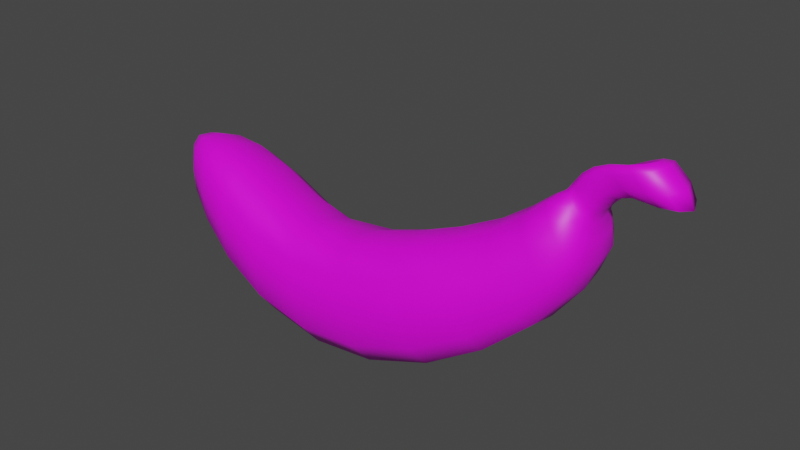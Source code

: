 # Source: Banana_-_Copy.blend  (saved by Blender 3.1.7; exported with 4.5.12 LTS)
import bpy
from mathutils import Matrix  # noqa: F401  (used for matrix-valued properties, if any)

bpy.ops.wm.read_factory_settings(use_empty=True)
scene = bpy.context.scene
scene.name = 'Scene'

# ---- collections
col_collection = bpy.data.collections.new('Collection'); scene.collection.children.link(col_collection)

# ---- images (referenced by path relative to the original .blend; pixels are not part of the script)
import os
ASSET_DIR = os.environ.get("B2B_ASSET_DIR", "")  # directory of the original .blend (textures are referenced by path, not embedded)
HERE = os.path.dirname(os.path.abspath(__file__))  # packed textures are extracted next to this script under _unpacked/

def load_image(name, relpath, width, height, colorspace="sRGB"):
    """Load a texture the original file referenced (path relative to the .blend, or extracted next to this script)."""
    p = next((c for c in (os.path.join(HERE, relpath), os.path.join(ASSET_DIR, relpath)) if relpath and os.path.exists(c)), "")
    if p:
        img = bpy.data.images.load(p, check_existing=True)
        img.name = name
    else:  # same state as the original file: an image datablock whose file is absent (Cycles renders it pink)
        img = bpy.data.images.new(name, width, height)
        img.source = "FILE"
        img.filepath = "//" + (relpath or name)
    img.colorspace_settings.name = colorspace
    return img
img_banana = load_image('banana', 'banana.png', 1024, 1024, 'sRGB')

# ---- materials (node trees are filled in below, after node groups)
mat_material_001 = bpy.data.materials.new('Material.001')

# ---- material node trees
mat_material_001.use_nodes = True; mat_material_001.node_tree.nodes.clear()
_N = mat_material_001.node_tree.nodes; _L = mat_material_001.node_tree.links
n0 = _N.new('ShaderNodeBsdfPrincipled'); n0.name = 'Principled BSDF'; n0.location = (10, 300)
n0.distribution = 'GGX'
n0.subsurface_method = 'RANDOM_WALK_SKIN'
n0.inputs[3].default_value = 1.45
n0.inputs[27].default_value = (0.0, 0.0, 0.0, 1.0)
n0.inputs[28].default_value = 1.0
n1 = _N.new('ShaderNodeOutputMaterial'); n1.name = 'Material Output'; n1.location = (300, 300)
n2 = _N.new('ShaderNodeVertexColor'); n2.name = 'Vertex Color'; n2.location = (-301, 235)
n3 = _N.new('ShaderNodeTexImage'); n3.name = 'Image Texture'; n3.location = (-610, 607)
n3.image = img_banana
_L.new(n0.outputs[0], n1.inputs[0])
_L.new(n3.outputs[0], n0.inputs[0])
n1.is_active_output = True

# ---- world
world_world = bpy.data.worlds.new('World'); scene.world = world_world
world_world.use_nodes = True; world_world.node_tree.nodes.clear()
_N = world_world.node_tree.nodes; _L = world_world.node_tree.links
n0 = _N.new('ShaderNodeOutputWorld'); n0.name = 'World Output'; n0.location = (300, 300)
n1 = _N.new('ShaderNodeBackground'); n1.name = 'Background'; n1.location = (10, 300)
n1.inputs[0].default_value = (0.05088, 0.05088, 0.05088, 1.0)
_L.new(n1.outputs[0], n0.inputs[0])
n0.is_active_output = True
world_world.color = (0.05088, 0.05088, 0.05088)
world_world.use_sun_shadow = False
world_world.sun_shadow_jitter_overblur = 0.0

# ---- meshes
me_cube_004 = bpy.data.meshes.new('Cube.004')
me_cube_004.from_pydata([(-3.911, -0.8048, 1.388), (-3.854, -0.7833, 3.08), (-3.804, 0.5311, 1.364), (-3.791, 0.3941, 2.818), (0.7521, -1.55, -0.7634), (0.2334, -1.525, 1.971), (0.8137, 0.2864, -0.6189), (0.317, 0.1356, 1.777), (3.048, 0.3363, 2.301), (3.958, 0.5386, 0.03853), (4.026, -1.429, -0.06496), (3.068, -1.451, 2.534), (5.204, 0.5338, 3.245), (6.273, 0.7821, 1.619), (6.388, -0.9336, 1.625), (5.271, -1.025, 3.503), (6.776, 0.1195, 4.523), (7.291, 0.3347, 4.093), (7.308, -0.405, 4.115), (6.767, -0.4731, 4.759), (6.398, 0.38, 4.218), (7.31, 0.6085, 3.222), (7.37, -0.6548, 3.252), (6.429, -0.7444, 4.452), (7.622, 0.03595, 5.294), (8.151, 0.2745, 4.934), (8.146, -0.4184, 4.95), (7.617, -0.4488, 5.517), (8.316, 0.02144, 5.556), (9.132, 0.2761, 4.96), (9.121, -0.4253, 4.97), (8.318, -0.4467, 5.696), (-4.475, 0.3601, 1.937), (-4.525, -0.3144, 1.975), (-4.481, -0.3519, 2.838), (-4.453, 0.2255, 2.654), (-1.911, 0.4655, 0.18), (-2.088, 0.3708, 2.457), (-2.047, -1.344, 0.1034), (-2.201, -1.243, 2.686), (-3.91, -1.145, 2.276), (-3.747, 0.9835, 2.077), (0.6226, 0.8438, 0.6537), (0.4467, -2.036, 0.6109), (3.57, 1.261, 1.194), (3.594, -1.967, 1.251), (5.775, 1.386, 2.43), (5.944, -1.494, 2.579), (6.862, 0.9396, 3.744), (6.985, -1.11, 3.879), (7.027, 0.4867, 4.353), (7.055, -0.6449, 4.479), (7.824, 0.402, 5.256), (7.817, -0.6108, 5.368), (8.587, 0.3078, 5.609), (8.58, -0.5701, 5.672), (-4.55, -0.362, 2.431), (-4.49, 0.5022, 2.294), (-2.179, -1.797, 1.425), (-1.943, 1.01, 1.379), (7.07, 0.06788, 4.896), (7.556, 0.3195, 4.571), (7.558, -0.3893, 4.593), (7.053, -0.4614, 5.173), (7.304, -0.5989, 4.937), (7.309, 0.454, 4.795), (-3.869, -0.1578, 1.256), (-3.883, -1.066, 2.776), (-3.827, -0.2227, 3.065), (-3.759, 0.9155, 1.673), (-2.996, 0.5353, 0.814), (-0.9627, 0.233, 2.049), (0.7468, 0.7721, -0.04302), (0.8164, -0.6555, -0.8926), (0.2303, -0.724, 2.067), (0.6146, -1.97, -0.2061), (-0.7454, -1.491, -0.4835), (-3.138, -1.023, 2.983), (3.797, 1.138, 0.5554), (4.054, -0.4864, -0.1978), (2.972, -0.6121, 2.61), (3.858, -1.881, 0.47), (1.656, -1.548, 2.109), (1.694, 0.1887, 1.905), (2.409, 0.3661, -0.4705), (2.404, -1.546, -0.6124), (6.061, 1.293, 1.974), (6.393, -0.09566, 1.491), (5.135, -0.2903, 3.513), (6.232, -1.377, 2.021), (4.298, -1.247, 3.009), (4.235, 0.4666, 2.753), (5.248, 0.6935, 0.7754), (5.366, -1.196, 0.7336), (7.121, 0.9205, 3.454), (7.39, -0.01943, 3.149), (6.327, -0.2009, 4.414), (7.232, -1.008, 3.515), (7.06, -0.7678, 2.494), (5.965, -0.8698, 4.019), (6.976, 0.7439, 2.469), (5.918, 0.4985, 3.773), (7.177, 0.5031, 4.22), (7.334, -0.03316, 4.053), (6.729, -0.1958, 4.671), (7.208, -0.5981, 4.27), (6.647, 0.2322, 4.426), (7.337, 0.4441, 3.75), (7.373, -0.5193, 3.776), (6.658, -0.5933, 4.652), (8.0, 0.4295, 5.107), (8.204, -0.07197, 4.871), (7.596, -0.227, 5.404), (7.994, -0.5866, 5.147), (7.299, 0.04901, 5.113), (7.375, 0.315, 4.342), (7.775, -0.3925, 4.819), (6.884, -0.4466, 4.942), (8.929, 0.3535, 5.27), (9.266, -0.07004, 4.895), (8.367, -0.2218, 5.622), (8.917, -0.5465, 5.292), (8.725, -0.4661, 4.945), (8.026, -0.4698, 5.626), (8.734, 0.3119, 4.932), (8.027, 0.04209, 5.434), (-4.528, 0.023, 1.952), (-4.527, -0.3701, 2.681), (-4.495, -0.0699, 2.754), (-4.492, 0.4806, 2.095), (-4.251, 0.3105, 2.746), (-4.292, -0.5465, 2.99), (-4.352, -0.5324, 1.778), (-4.277, 0.4608, 1.738), (-0.6388, 0.3484, -0.3598), (-3.049, 0.4261, 2.731), (-3.129, -1.092, 0.7967), (-1.075, -1.415, 2.254), (-2.166, -0.453, 2.749), (-1.977, -0.4601, -0.05103), (-2.118, -1.752, 0.6491), (-1.901, 0.9357, 0.7176), (-3.921, -1.104, 1.762), (-3.76, 0.81, 2.471), (0.465, 0.6593, 1.281), (0.3107, -1.929, 1.426), (3.284, 0.9932, 1.795), (3.3, -1.866, 2.024), (5.453, 1.125, 2.863), (5.581, -1.407, 3.141), (6.599, 0.7666, 3.994), (6.681, -1.04, 4.24), (6.885, 0.3555, 4.432), (6.891, -0.6141, 4.676), (7.696, 0.2588, 5.281), (7.69, -0.569, 5.508), (8.41, 0.17, 5.645), (8.411, -0.5241, 5.772), (-4.554, -0.3546, 2.17), (-4.483, 0.3867, 2.487), (-2.204, -1.664, 2.19), (-2.006, 0.8512, 1.978), (-2.965, 1.053, 1.793), (-0.9694, -1.963, 0.9011), (-4.346, -0.7703, 2.423), (-4.233, 0.8014, 2.219), (-4.59, 0.08717, 2.37), (8.229, 0.438, 5.453), (8.713, -0.1386, 5.69), (7.518, -0.59, 5.161), (8.222, -0.6779, 5.55), (7.065, -0.8563, 4.249), (6.988, 0.6652, 4.123), (6.474, 1.21, 3.132), (7.525, 0.4173, 5.031), (4.926, -1.749, 1.89), (4.787, 1.398, 1.765), (6.619, -1.301, 3.276), (2.021, -2.057, 0.7577), (2.125, 1.012, 0.7717), (-3.174, -1.503, 1.93), (-0.7497, 0.8852, 0.9235), (6.903, 0.07737, 4.68), (7.777, 0.2882, 4.8), (7.382, -0.3752, 4.364), (7.287, -0.4527, 5.369), (7.135, -0.585, 4.702), (7.133, 0.4478, 4.566), (7.451, 0.4803, 4.688), (7.157, -0.5755, 5.116), (7.023, -0.2217, 5.054), (7.591, -0.03573, 4.534), (7.453, -0.5628, 4.74), (7.173, 0.3065, 4.833), (-4.277, -0.1466, 2.944), (-0.8524, 0.7241, 1.553), (1.609, -0.7238, 2.203), (-3.162, -1.392, 2.576), (-0.674, -0.5909, -0.6262), (-3.105, -0.3201, 3.008), (4.17, -0.4446, 3.051), (1.895, 0.7847, 1.397), (2.243, -1.982, -0.05921), (2.456, -0.6238, -0.7396), (6.905, -1.183, 2.821), (4.478, 1.119, 2.294), (5.206, -1.65, 1.208), (5.373, -0.2861, 0.5943), (7.393, 0.2762, 5.063), (7.076, -0.01694, 2.373), (5.839, -0.216, 4.005), (6.161, 0.992, 3.472), (7.189, 0.6684, 3.922), (7.397, -0.0329, 3.697), (6.59, -0.1966, 4.59), (6.84, -0.8064, 4.514), (8.484, -0.6584, 5.242), (7.665, -0.5582, 4.968), (7.812, -0.0531, 4.759), (7.258, -0.2251, 5.256), (8.526, -0.1839, 5.752), (8.835, -0.07319, 4.828), (8.023, -0.2322, 5.508), (8.083, 0.276, 5.476), (-4.571, 0.02132, 2.565), (-4.327, -0.05298, 1.681), (-4.246, 0.7518, 1.945), (-4.32, -0.7267, 2.783), (-1.05, -0.6101, 2.342), (-3.071, -0.2995, 0.6445), (-1.046, -1.837, 1.715), (-2.996, 0.8859, 2.305), (-2.959, 0.9783, 1.246), (-0.8533, -1.91, 0.0816), (-4.36, -0.7396, 2.051), (-4.238, 0.6412, 2.492), (-4.587, 0.07875, 2.165), (8.496, 0.4751, 5.208), (9.087, -0.09962, 5.286), (7.382, -0.5639, 5.325), (8.082, -0.6112, 5.671), (7.259, -0.7845, 3.976), (6.794, 0.5239, 4.277), (6.766, 1.156, 2.76), (7.669, 0.4426, 4.922), (4.585, -1.653, 2.567), (5.049, 1.277, 1.213), (6.263, -1.22, 3.733), (1.807, -1.956, 1.568), (2.299, 0.9127, 0.09074), (-3.161, -1.459, 1.27), (-0.668, 0.8181, 0.2203), (7.271, 0.4719, 4.457), (6.989, -0.5618, 4.881), (6.856, -0.2077, 4.833), (7.412, -0.03028, 4.305), (7.281, -0.5472, 4.508), (7.002, 0.308, 4.612)], [], [(1, 68, 194, 131), (68, 3, 130, 194), (194, 130, 35, 128), (131, 194, 128, 34), (59, 161, 195, 181), (161, 37, 71, 195), (195, 71, 7, 144), (181, 195, 144, 42), (7, 74, 196, 83), (74, 5, 82, 196), (196, 82, 11, 80), (83, 196, 80, 8), (58, 160, 197, 180), (160, 39, 77, 197), (197, 77, 1, 67), (180, 197, 67, 40), (36, 134, 198, 139), (134, 6, 73, 198), (198, 73, 4, 76), (139, 198, 76, 38), (37, 135, 199, 138), (135, 3, 68, 199), (199, 68, 1, 77), (138, 199, 77, 39), (8, 80, 200, 91), (80, 11, 90, 200), (200, 90, 15, 88), (91, 200, 88, 12), (42, 144, 201, 179), (144, 7, 83, 201), (201, 83, 8, 146), (179, 201, 146, 44), (43, 75, 202, 178), (75, 4, 85, 202), (202, 85, 10, 81), (178, 202, 81, 45), (4, 73, 203, 85), (73, 6, 84, 203), (203, 84, 9, 79), (85, 203, 79, 10), (47, 89, 204, 177), (89, 14, 98, 204), (204, 98, 22, 97), (177, 204, 97, 49), (44, 146, 205, 176), (146, 8, 91, 205), (205, 91, 12, 148), (176, 205, 148, 46), (45, 81, 206, 175), (81, 10, 93, 206), (206, 93, 14, 89), (175, 206, 89, 47), (10, 79, 207, 93), (79, 9, 92, 207), (207, 92, 13, 87), (93, 207, 87, 14), (65, 193, 208, 174), (193, 60, 114, 208), (208, 114, 24, 154), (174, 208, 154, 52), (14, 87, 209, 98), (87, 13, 100, 209), (209, 100, 21, 95), (98, 209, 95, 22), (12, 88, 210, 101), (88, 15, 99, 210), (210, 99, 23, 96), (101, 210, 96, 20), (46, 148, 211, 173), (148, 12, 101, 211), (211, 101, 20, 150), (173, 211, 150, 48), (50, 102, 212, 172), (102, 17, 107, 212), (212, 107, 21, 94), (172, 212, 94, 48), (17, 103, 213, 107), (103, 18, 108, 213), (213, 108, 22, 95), (107, 213, 95, 21), (19, 104, 214, 109), (104, 16, 106, 214), (214, 106, 20, 96), (109, 214, 96, 23), (51, 153, 215, 171), (153, 19, 109, 215), (215, 109, 23, 151), (171, 215, 151, 49), (53, 113, 216, 170), (113, 26, 122, 216), (216, 122, 30, 121), (170, 216, 121, 55), (64, 192, 217, 169), (192, 62, 116, 217), (217, 116, 26, 113), (169, 217, 113, 53), (62, 191, 218, 116), (191, 61, 183, 218), (218, 183, 25, 111), (116, 218, 111, 26), (60, 190, 219, 114), (190, 63, 185, 219), (219, 185, 27, 112), (114, 219, 112, 24), (54, 156, 220, 168), (156, 28, 120, 220), (220, 120, 31, 157), (168, 220, 157, 55), (26, 111, 221, 122), (111, 25, 124, 221), (221, 124, 29, 119), (122, 221, 119, 30), (24, 112, 222, 125), (112, 27, 123, 222), (222, 123, 31, 120), (125, 222, 120, 28), (52, 154, 223, 167), (154, 24, 125, 223), (223, 125, 28, 156), (167, 223, 156, 54), (56, 127, 224, 166), (127, 34, 128, 224), (224, 128, 35, 159), (166, 224, 159, 57), (2, 66, 225, 133), (66, 0, 132, 225), (225, 132, 33, 126), (133, 225, 126, 32), (41, 69, 226, 165), (69, 2, 133, 226), (226, 133, 32, 129), (165, 226, 129, 57), (40, 67, 227, 164), (67, 1, 131, 227), (227, 131, 34, 127), (164, 227, 127, 56), (7, 71, 228, 74), (71, 37, 138, 228), (228, 138, 39, 137), (74, 228, 137, 5), (2, 70, 229, 66), (70, 36, 139, 229), (229, 139, 38, 136), (66, 229, 136, 0), (43, 145, 230, 163), (145, 5, 137, 230), (230, 137, 39, 160), (163, 230, 160, 58), (41, 143, 231, 162), (143, 3, 135, 231), (231, 135, 37, 161), (162, 231, 161, 59), (2, 69, 232, 70), (69, 41, 162, 232), (232, 162, 59, 141), (70, 232, 141, 36), (4, 75, 233, 76), (75, 43, 163, 233), (233, 163, 58, 140), (76, 233, 140, 38), (0, 142, 234, 132), (142, 40, 164, 234), (234, 164, 56, 158), (132, 234, 158, 33), (3, 143, 235, 130), (143, 41, 165, 235), (235, 165, 57, 159), (130, 235, 159, 35), (33, 158, 236, 126), (158, 56, 166, 236), (236, 166, 57, 129), (126, 236, 129, 32), (25, 110, 237, 124), (110, 52, 167, 237), (237, 167, 54, 118), (124, 237, 118, 29), (29, 118, 238, 119), (118, 54, 168, 238), (238, 168, 55, 121), (119, 238, 121, 30), (63, 189, 239, 185), (189, 64, 169, 239), (239, 169, 53, 155), (185, 239, 155, 27), (27, 155, 240, 123), (155, 53, 170, 240), (240, 170, 55, 157), (123, 240, 157, 31), (18, 105, 241, 108), (105, 51, 171, 241), (241, 171, 49, 97), (108, 241, 97, 22), (16, 152, 242, 106), (152, 50, 172, 242), (242, 172, 48, 150), (106, 242, 150, 20), (13, 86, 243, 100), (86, 46, 173, 243), (243, 173, 48, 94), (100, 243, 94, 21), (61, 188, 244, 183), (188, 65, 174, 244), (244, 174, 52, 110), (183, 244, 110, 25), (11, 147, 245, 90), (147, 45, 175, 245), (245, 175, 47, 149), (90, 245, 149, 15), (9, 78, 246, 92), (78, 44, 176, 246), (246, 176, 46, 86), (92, 246, 86, 13), (15, 149, 247, 99), (149, 47, 177, 247), (247, 177, 49, 151), (99, 247, 151, 23), (5, 145, 248, 82), (145, 43, 178, 248), (248, 178, 45, 147), (82, 248, 147, 11), (6, 72, 249, 84), (72, 42, 179, 249), (249, 179, 44, 78), (84, 249, 78, 9), (38, 140, 250, 136), (140, 58, 180, 250), (250, 180, 40, 142), (136, 250, 142, 0), (36, 141, 251, 134), (141, 59, 181, 251), (251, 181, 42, 72), (134, 251, 72, 6), (17, 102, 252, 115), (102, 50, 187, 252), (252, 187, 65, 188), (115, 252, 188, 61), (19, 153, 253, 117), (153, 51, 186, 253), (253, 186, 64, 189), (117, 253, 189, 63), (16, 104, 254, 182), (104, 19, 117, 254), (254, 117, 63, 190), (182, 254, 190, 60), (18, 103, 255, 184), (103, 17, 115, 255), (255, 115, 61, 191), (184, 255, 191, 62), (51, 105, 256, 186), (105, 18, 184, 256), (256, 184, 62, 192), (186, 256, 192, 64), (50, 152, 257, 187), (152, 16, 182, 257), (257, 182, 60, 193), (187, 257, 193, 65)])
me_cube_004.polygons.foreach_set('use_smooth', [True] * 256)
_uv = me_cube_004.uv_layers.new(name='UVMap')
_uv.uv.foreach_set('vector', [0.7429, 0.05921, 0.7063, 0.06161, 0.7044, 0.02876, 0.7313, 0.02812, 0.7063, 0.06161, 0.662, 0.05895, 0.6712, 0.02654, 0.7044, 0.02876, 0.7044, 0.02876, 0.6712, 0.02654, 0.6771, 0.01066, 0.6983, 0.009834, 0.7313, 0.02812, 0.7044, 0.02876, 0.6983, 0.009834, 0.7179, 0.01224, 0.4421, 0.1479, 0.4773, 0.1531, 0.4316, 0.2171, 0.3961, 0.2135, 0.5972, 0.1513, 0.6356, 0.1575, 0.6242, 0.2113, 0.5859, 0.2063, 0.5859, 0.2063, 0.6242, 0.2113, 0.6156, 0.2702, 0.5765, 0.268, 0.3961, 0.2135, 0.4316, 0.2171, 0.3967, 0.286, 0.3615, 0.2857, 0.6156, 0.2702, 0.6721, 0.2701, 0.6697, 0.338, 0.6103, 0.3399, 0.6721, 0.2701, 0.72, 0.2665, 0.7189, 0.3355, 0.6697, 0.338, 0.6697, 0.338, 0.7189, 0.3355, 0.723, 0.4136, 0.6722, 0.4146, 0.6103, 0.3399, 0.6697, 0.338, 0.6722, 0.4146, 0.6103, 0.4184, 0.1614, 0.845, 0.2024, 0.8383, 0.2446, 0.8987, 0.2074, 0.9057, 0.2024, 0.8383, 0.2288, 0.8339, 0.2682, 0.8943, 0.2446, 0.8987, 0.2446, 0.8987, 0.2682, 0.8943, 0.2928, 0.9451, 0.2742, 0.949, 0.2074, 0.9057, 0.2446, 0.8987, 0.2742, 0.949, 0.244, 0.9555, 0.7777, 0.687, 0.7783, 0.6311, 0.8359, 0.628, 0.8355, 0.6842, 0.8073, 0.6268, 0.8043, 0.5606, 0.8611, 0.5614, 0.8647, 0.628, 0.8647, 0.628, 0.8611, 0.5614, 0.9153, 0.5551, 0.9202, 0.6206, 0.8355, 0.6842, 0.8359, 0.628, 0.8905, 0.6465, 0.8905, 0.7021, 0.6356, 0.1575, 0.6493, 0.1049, 0.7019, 0.1072, 0.6925, 0.1591, 0.6493, 0.1049, 0.662, 0.05895, 0.7063, 0.06161, 0.7019, 0.1072, 0.7019, 0.1072, 0.7063, 0.06161, 0.7429, 0.05921, 0.7467, 0.1035, 0.6925, 0.1591, 0.7019, 0.1072, 0.7467, 0.1035, 0.7416, 0.1546, 0.6103, 0.4184, 0.6722, 0.4146, 0.6774, 0.496, 0.617, 0.5008, 0.6722, 0.4146, 0.723, 0.4136, 0.7273, 0.4972, 0.6774, 0.496, 0.6774, 0.496, 0.7273, 0.4972, 0.7321, 0.5833, 0.685, 0.5801, 0.617, 0.5008, 0.6774, 0.496, 0.685, 0.5801, 0.6294, 0.585, 0.3615, 0.2857, 0.3967, 0.286, 0.383, 0.3634, 0.3466, 0.3684, 0.5765, 0.268, 0.6156, 0.2702, 0.6103, 0.3399, 0.5675, 0.3423, 0.5675, 0.3423, 0.6103, 0.3399, 0.6103, 0.4184, 0.5641, 0.4256, 0.3466, 0.3684, 0.383, 0.3634, 0.387, 0.4471, 0.3502, 0.4575, 0.08562, 0.7089, 0.0436, 0.7106, 0.03254, 0.6261, 0.0753, 0.6286, 0.0436, 0.7106, 0.0116, 0.7114, 0.0, 0.6237, 0.03254, 0.6261, 0.03254, 0.6261, 0.0, 0.6237, 0.007335, 0.5291, 0.03953, 0.534, 0.0753, 0.6286, 0.03254, 0.6261, 0.03953, 0.534, 0.08212, 0.5405, 0.9153, 0.5551, 0.8611, 0.5614, 0.856, 0.4788, 0.9115, 0.4736, 0.8611, 0.5614, 0.8043, 0.5606, 0.7966, 0.4786, 0.856, 0.4788, 0.856, 0.4788, 0.7966, 0.4786, 0.7881, 0.3854, 0.8502, 0.3848, 0.9115, 0.4736, 0.856, 0.4788, 0.8502, 0.3848, 0.9075, 0.3805, 0.1278, 0.3577, 0.09261, 0.3467, 0.132, 0.264, 0.1628, 0.2757, 0.9202, 0.181, 0.8924, 0.1836, 0.8829, 0.09291, 0.9093, 0.09132, 0.9093, 0.09132, 0.8829, 0.09291, 0.8719, 0.02818, 0.8947, 0.0277, 0.1628, 0.2757, 0.132, 0.264, 0.1695, 0.2075, 0.1955, 0.2187, 0.3502, 0.4575, 0.387, 0.4471, 0.4023, 0.5321, 0.3681, 0.5467, 0.5641, 0.4256, 0.6103, 0.4184, 0.617, 0.5008, 0.5713, 0.5117, 0.5713, 0.5117, 0.617, 0.5008, 0.6294, 0.585, 0.5878, 0.5976, 0.3681, 0.5467, 0.4023, 0.5321, 0.4276, 0.6157, 0.3977, 0.6328, 0.08212, 0.5405, 0.03953, 0.534, 0.06044, 0.4393, 0.1001, 0.4487, 0.03953, 0.534, 0.007335, 0.5291, 0.03103, 0.4334, 0.06044, 0.4393, 0.06044, 0.4393, 0.03103, 0.4334, 0.06707, 0.3407, 0.09261, 0.3467, 0.1001, 0.4487, 0.06044, 0.4393, 0.09261, 0.3467, 0.1278, 0.3577, 0.9075, 0.3805, 0.8502, 0.3848, 0.8443, 0.2861, 0.9009, 0.2822, 0.8502, 0.3848, 0.7881, 0.3854, 0.7836, 0.2877, 0.8443, 0.2861, 0.8443, 0.2861, 0.7836, 0.2877, 0.7826, 0.19, 0.8388, 0.1873, 0.9009, 0.2822, 0.8443, 0.2861, 0.8388, 0.1873, 0.8924, 0.1836, 0.6642, 0.8351, 0.6747, 0.8242, 0.6798, 0.8527, 0.6697, 0.863, 0.6747, 0.8242, 0.6915, 0.8164, 0.6957, 0.8453, 0.6798, 0.8527, 0.6798, 0.8527, 0.6957, 0.8453, 0.6983, 0.8797, 0.6834, 0.8861, 0.6697, 0.863, 0.6798, 0.8527, 0.6834, 0.8861, 0.6734, 0.8957, 0.8924, 0.1836, 0.8388, 0.1873, 0.8338, 0.09627, 0.8829, 0.09291, 0.8388, 0.1873, 0.7826, 0.19, 0.784, 0.1, 0.8338, 0.09627, 0.8338, 0.09627, 0.784, 0.1, 0.7883, 0.03491, 0.8299, 0.03096, 0.8829, 0.09291, 0.8338, 0.09627, 0.8299, 0.03096, 0.8719, 0.02818, 0.6294, 0.585, 0.685, 0.5801, 0.6945, 0.6615, 0.6453, 0.6657, 0.685, 0.5801, 0.7321, 0.5833, 0.7373, 0.6661, 0.6945, 0.6615, 0.6945, 0.6615, 0.7373, 0.6661, 0.7381, 0.7292, 0.7019, 0.7241, 0.6453, 0.6657, 0.6945, 0.6615, 0.7019, 0.7241, 0.6612, 0.727, 0.3977, 0.6328, 0.4276, 0.6157, 0.46, 0.6929, 0.4346, 0.7104, 0.5878, 0.5976, 0.6294, 0.585, 0.6453, 0.6657, 0.6098, 0.6781, 0.6098, 0.6781, 0.6453, 0.6657, 0.6612, 0.727, 0.6329, 0.7378, 0.4346, 0.7104, 0.46, 0.6929, 0.4887, 0.7498, 0.4688, 0.7658, 0.5068, 0.8026, 0.4959, 0.8122, 0.4762, 0.8026, 0.4919, 0.791, 0.8942, 0.6766, 0.9103, 0.675, 0.919, 0.6975, 0.8976, 0.6995, 0.8976, 0.6995, 0.919, 0.6975, 0.9283, 0.7333, 0.8999, 0.7364, 0.4919, 0.791, 0.4762, 0.8026, 0.4472, 0.7793, 0.4688, 0.7658, 0.9103, 0.675, 0.9295, 0.6615, 0.9437, 0.68, 0.919, 0.6975, 0.9295, 0.6615, 0.9422, 0.643, 0.9608, 0.6558, 0.9437, 0.68, 0.8271, 0.001729, 0.8594, 0.0, 0.8719, 0.02818, 0.8299, 0.03096, 0.919, 0.6975, 0.9437, 0.68, 0.9606, 0.7105, 0.9283, 0.7333, 0.7254, 0.7778, 0.7057, 0.7732, 0.7045, 0.7566, 0.7316, 0.7614, 0.7057, 0.7732, 0.6825, 0.7738, 0.6739, 0.7582, 0.7045, 0.7566, 0.7045, 0.7566, 0.6739, 0.7582, 0.6612, 0.727, 0.7019, 0.7241, 0.7316, 0.7614, 0.7045, 0.7566, 0.7019, 0.7241, 0.7381, 0.7292, 0.2322, 0.1866, 0.2473, 0.1961, 0.2374, 0.208, 0.2174, 0.1953, 0.733, 0.7842, 0.7254, 0.7778, 0.7316, 0.7614, 0.743, 0.7698, 0.2374, 0.208, 0.2485, 0.2198, 0.2379, 0.2499, 0.2218, 0.2348, 0.2174, 0.1953, 0.2374, 0.208, 0.2218, 0.2348, 0.1955, 0.2187, 0.2801, 0.09122, 0.2621, 0.08122, 0.2611, 0.04034, 0.2863, 0.05446, 0.2621, 0.08122, 0.2464, 0.07277, 0.2373, 0.02849, 0.2611, 0.04034, 0.2611, 0.04034, 0.2373, 0.02849, 0.2334, 0.0, 0.258, 0.007278, 0.2863, 0.05446, 0.2611, 0.04034, 0.258, 0.007278, 0.2891, 0.02431, 0.2589, 0.1484, 0.2435, 0.14, 0.2554, 0.114, 0.2707, 0.1224, 0.2435, 0.14, 0.2321, 0.1339, 0.2436, 0.1077, 0.2554, 0.114, 0.2554, 0.114, 0.2436, 0.1077, 0.2464, 0.07277, 0.2621, 0.08122, 0.2707, 0.1224, 0.2554, 0.114, 0.2621, 0.08122, 0.2801, 0.09122, 0.949, 0.9251, 0.9252, 0.9246, 0.9251, 0.8962, 0.9479, 0.8968, 0.9252, 0.9246, 0.9014, 0.9263, 0.9021, 0.8979, 0.9251, 0.8962, 0.9251, 0.8962, 0.9021, 0.8979, 0.902, 0.8635, 0.9255, 0.8613, 0.9479, 0.8968, 0.9251, 0.8962, 0.9255, 0.8613, 0.9488, 0.8623, 0.6915, 0.8164, 0.7134, 0.8163, 0.7164, 0.8453, 0.6957, 0.8453, 0.7134, 0.8163, 0.7314, 0.8215, 0.7335, 0.8501, 0.7164, 0.8453, 0.7164, 0.8453, 0.7335, 0.8501, 0.7346, 0.8836, 0.7177, 0.8798, 0.6957, 0.8453, 0.7164, 0.8453, 0.7177, 0.8798, 0.6983, 0.8797, 0.6833, 0.9636, 0.6932, 0.9523, 0.7182, 0.9622, 0.7137, 0.9734, 0.6932, 0.9523, 0.7015, 0.9425, 0.7186, 0.947, 0.7182, 0.9622, 0.7182, 0.9622, 0.7186, 0.947, 0.7352, 0.944, 0.7417, 0.9523, 0.7137, 0.9734, 0.7182, 0.9622, 0.7417, 0.9523, 0.7426, 0.9608, 0.9488, 0.8623, 0.9255, 0.8613, 0.9262, 0.8195, 0.9524, 0.8219, 0.9255, 0.8613, 0.902, 0.8635, 0.8996, 0.8232, 0.9262, 0.8195, 0.9262, 0.8195, 0.8996, 0.8232, 0.9025, 0.7966, 0.9265, 0.7899, 0.9524, 0.8219, 0.9262, 0.8195, 0.9265, 0.7899, 0.9501, 0.7954, 0.6983, 0.8797, 0.7177, 0.8798, 0.7182, 0.9177, 0.6989, 0.917, 0.7177, 0.8798, 0.7346, 0.8836, 0.7364, 0.9198, 0.7182, 0.9177, 0.7182, 0.9177, 0.7364, 0.9198, 0.7352, 0.944, 0.7186, 0.947, 0.6989, 0.917, 0.7182, 0.9177, 0.7186, 0.947, 0.7015, 0.9425, 0.6734, 0.8957, 0.6834, 0.8861, 0.6843, 0.9232, 0.6731, 0.9334, 0.6834, 0.8861, 0.6983, 0.8797, 0.6989, 0.917, 0.6843, 0.9232, 0.6843, 0.9232, 0.6989, 0.917, 0.7015, 0.9425, 0.6932, 0.9523, 0.6731, 0.9334, 0.6843, 0.9232, 0.6932, 0.9523, 0.6833, 0.9636, 0.8454, 0.8976, 0.8448, 0.9123, 0.8198, 0.9047, 0.8165, 0.893, 0.8448, 0.9123, 0.8427, 0.9204, 0.8245, 0.9142, 0.8198, 0.9047, 0.6897, 0.0004632, 0.6983, 0.009834, 0.6771, 0.01066, 0.664, 0.004922, 0.8165, 0.893, 0.8198, 0.9047, 0.7956, 0.8952, 0.789, 0.8831, 0.7855, 0.8046, 0.8304, 0.804, 0.8264, 0.8431, 0.7925, 0.8424, 0.8304, 0.804, 0.8721, 0.8171, 0.8574, 0.8524, 0.8264, 0.8431, 0.8264, 0.8431, 0.8574, 0.8524, 0.844, 0.8688, 0.822, 0.8657, 0.7925, 0.8424, 0.8264, 0.8431, 0.822, 0.8657, 0.7997, 0.8614, 0.5245, 0.03646, 0.5003, 0.03069, 0.5296, 0.0, 0.5462, 0.004193, 0.7594, 0.8197, 0.7855, 0.8046, 0.7925, 0.8424, 0.7726, 0.8527, 0.7726, 0.8527, 0.7925, 0.8424, 0.7997, 0.8614, 0.7913, 0.8711, 0.768, 0.8687, 0.7726, 0.8527, 0.7913, 0.8711, 0.789, 0.8831, 0.244, 0.9555, 0.2742, 0.949, 0.2859, 0.9824, 0.2637, 0.9876, 0.2742, 0.949, 0.2928, 0.9451, 0.2987, 0.9789, 0.2859, 0.9824, 0.2859, 0.9824, 0.2987, 0.9789, 0.2941, 0.9951, 0.285, 1.0, 0.8706, 0.8924, 0.8663, 0.9133, 0.8448, 0.9123, 0.8454, 0.8976, 0.6156, 0.2702, 0.6242, 0.2113, 0.6809, 0.2122, 0.6721, 0.2701, 0.6242, 0.2113, 0.6356, 0.1575, 0.6925, 0.1591, 0.6809, 0.2122, 0.6809, 0.2122, 0.6925, 0.1591, 0.7416, 0.1546, 0.7298, 0.2078, 0.6721, 0.2701, 0.6809, 0.2122, 0.7298, 0.2078, 0.72, 0.2665, 0.7855, 0.8046, 0.7802, 0.7492, 0.8336, 0.7473, 0.8304, 0.804, 0.7802, 0.7492, 0.7777, 0.687, 0.8355, 0.6842, 0.8336, 0.7473, 0.8336, 0.7473, 0.8355, 0.6842, 0.8905, 0.7021, 0.8839, 0.7634, 0.8304, 0.804, 0.8336, 0.7473, 0.8839, 0.7634, 0.8721, 0.8171, 0.08562, 0.7089, 0.1256, 0.7063, 0.1578, 0.7746, 0.1169, 0.7799, 0.1256, 0.7063, 0.1509, 0.7046, 0.184, 0.7709, 0.1578, 0.7746, 0.1578, 0.7746, 0.184, 0.7709, 0.2288, 0.8339, 0.2024, 0.8383, 0.1169, 0.7799, 0.1578, 0.7746, 0.2024, 0.8383, 0.1614, 0.845, 0.5245, 0.03646, 0.5497, 0.04153, 0.5197, 0.09223, 0.4881, 0.08668, 0.629, 0.05309, 0.662, 0.05895, 0.6493, 0.1049, 0.6124, 0.09846, 0.6124, 0.09846, 0.6493, 0.1049, 0.6356, 0.1575, 0.5972, 0.1513, 0.4881, 0.08668, 0.5197, 0.09223, 0.4773, 0.1531, 0.4421, 0.1479, 0.7855, 0.8046, 0.7594, 0.8197, 0.7506, 0.7699, 0.7802, 0.7492, 0.5003, 0.03069, 0.5245, 0.03646, 0.4881, 0.08668, 0.4564, 0.07996, 0.4564, 0.07996, 0.4881, 0.08668, 0.4421, 0.1479, 0.4055, 0.1411, 0.7802, 0.7492, 0.7506, 0.7699, 0.7467, 0.7117, 0.7777, 0.687, 0.0116, 0.7114, 0.0436, 0.7106, 0.07452, 0.7847, 0.04269, 0.7879, 0.0436, 0.7106, 0.08562, 0.7089, 0.1169, 0.7799, 0.07452, 0.7847, 0.07452, 0.7847, 0.1169, 0.7799, 0.1614, 0.845, 0.1197, 0.8514, 0.04269, 0.7879, 0.07452, 0.7847, 0.1197, 0.8514, 0.0889, 0.856, 0.8721, 0.8171, 0.8905, 0.841, 0.87, 0.8703, 0.8574, 0.8524, 0.2134, 0.9619, 0.244, 0.9555, 0.2637, 0.9876, 0.2408, 0.9926, 0.87, 0.8703, 0.8706, 0.8924, 0.8454, 0.8976, 0.846, 0.8818, 0.8574, 0.8524, 0.87, 0.8703, 0.846, 0.8818, 0.844, 0.8688, 0.662, 0.05895, 0.629, 0.05309, 0.6453, 0.02168, 0.6712, 0.02654, 0.5497, 0.04153, 0.5245, 0.03646, 0.5462, 0.004193, 0.5641, 0.008132, 0.6453, 0.02168, 0.6301, 0.01556, 0.6531, 0.0, 0.664, 0.004922, 0.6712, 0.02654, 0.6453, 0.02168, 0.664, 0.004922, 0.6771, 0.01066, 0.844, 0.8688, 0.846, 0.8818, 0.8179, 0.8803, 0.822, 0.8657, 0.846, 0.8818, 0.8454, 0.8976, 0.8165, 0.893, 0.8179, 0.8803, 0.8179, 0.8803, 0.8165, 0.893, 0.789, 0.8831, 0.7913, 0.8711, 0.822, 0.8657, 0.8179, 0.8803, 0.7913, 0.8711, 0.7997, 0.8614, 0.5262, 0.9201, 0.5396, 0.9118, 0.5376, 0.9528, 0.5161, 0.9642, 0.5396, 0.9118, 0.5529, 0.9009, 0.5589, 0.938, 0.5376, 0.9528, 0.5376, 0.9528, 0.5589, 0.938, 0.5641, 0.9686, 0.5353, 0.9857, 0.5161, 0.9642, 0.5376, 0.9528, 0.5353, 0.9857, 0.5122, 0.9926, 0.971, 0.01037, 0.9753, 0.03518, 0.943, 0.02815, 0.9474, 0.0, 0.9753, 0.03518, 0.9753, 0.06378, 0.943, 0.06173, 0.943, 0.02815, 0.943, 0.02815, 0.943, 0.06173, 0.9206, 0.05899, 0.9202, 0.02745, 0.9474, 0.0, 0.943, 0.02815, 0.9202, 0.02745, 0.9282, 0.003891, 0.2785, 0.165, 0.2731, 0.1572, 0.284, 0.1307, 0.2885, 0.1378, 0.2731, 0.1572, 0.2589, 0.1484, 0.2707, 0.1224, 0.284, 0.1307, 0.284, 0.1307, 0.2707, 0.1224, 0.2801, 0.09122, 0.2918, 0.09902, 0.7335, 0.8501, 0.7397, 0.8556, 0.7422, 0.8881, 0.7346, 0.8836, 0.7346, 0.8836, 0.7422, 0.8881, 0.7467, 0.9241, 0.7364, 0.9198, 0.2918, 0.09902, 0.2801, 0.09122, 0.2863, 0.05446, 0.2969, 0.06306, 0.2969, 0.06306, 0.2863, 0.05446, 0.2891, 0.02431, 0.2987, 0.03512, 0.7364, 0.9198, 0.7467, 0.9241, 0.7417, 0.9523, 0.7352, 0.944, 0.9422, 0.643, 0.9413, 0.628, 0.9608, 0.6357, 0.9608, 0.6558, 0.2165, 0.1786, 0.2322, 0.1866, 0.2174, 0.1953, 0.1974, 0.1858, 0.1974, 0.1858, 0.2174, 0.1953, 0.1955, 0.2187, 0.1695, 0.2075, 0.8594, 0.0, 0.8767, 0.0005379, 0.8947, 0.0277, 0.8719, 0.02818, 0.6825, 0.7738, 0.6657, 0.7813, 0.6526, 0.767, 0.6739, 0.7582, 0.6657, 0.7813, 0.6557, 0.7914, 0.6408, 0.7783, 0.6526, 0.767, 0.5052, 0.7778, 0.4919, 0.791, 0.4688, 0.7658, 0.4887, 0.7498, 0.6739, 0.7582, 0.6526, 0.767, 0.6329, 0.7378, 0.6612, 0.727, 0.7826, 0.19, 0.7491, 0.1916, 0.7561, 0.1042, 0.784, 0.1, 0.368, 0.6442, 0.3977, 0.6328, 0.4346, 0.7104, 0.4086, 0.7238, 0.4086, 0.7238, 0.4346, 0.7104, 0.4688, 0.7658, 0.4472, 0.7793, 0.9346, 0.7854, 0.9, 0.7899, 0.8999, 0.7364, 0.9283, 0.7333, 0.5129, 0.8587, 0.5215, 0.8526, 0.5332, 0.8789, 0.524, 0.8851, 0.5215, 0.8526, 0.5311, 0.843, 0.5431, 0.8693, 0.5332, 0.8789, 0.5332, 0.8789, 0.5431, 0.8693, 0.5529, 0.9009, 0.5396, 0.9118, 0.524, 0.8851, 0.5332, 0.8789, 0.5396, 0.9118, 0.5262, 0.9201, 0.1483, 0.5536, 0.1227, 0.5475, 0.1387, 0.4606, 0.1631, 0.4713, 0.1227, 0.5475, 0.08212, 0.5405, 0.1001, 0.4487, 0.1387, 0.4606, 0.1387, 0.4606, 0.1001, 0.4487, 0.1278, 0.3577, 0.163, 0.3733, 0.1631, 0.4713, 0.1387, 0.4606, 0.163, 0.3733, 0.1854, 0.3878, 0.7881, 0.3854, 0.751, 0.3813, 0.7467, 0.2864, 0.7836, 0.2877, 0.3141, 0.4623, 0.3502, 0.4575, 0.3681, 0.5467, 0.3347, 0.5551, 0.3347, 0.5551, 0.3681, 0.5467, 0.3977, 0.6328, 0.368, 0.6442, 0.7836, 0.2877, 0.7467, 0.2864, 0.7491, 0.1916, 0.7826, 0.19, 0.1854, 0.3878, 0.163, 0.3733, 0.1941, 0.293, 0.2139, 0.3091, 0.163, 0.3733, 0.1278, 0.3577, 0.1628, 0.2757, 0.1941, 0.293, 0.1941, 0.293, 0.1628, 0.2757, 0.1955, 0.2187, 0.2218, 0.2348, 0.2139, 0.3091, 0.1941, 0.293, 0.2218, 0.2348, 0.2379, 0.2499, 0.1509, 0.7046, 0.1256, 0.7063, 0.1157, 0.6304, 0.1411, 0.6321, 0.1256, 0.7063, 0.08562, 0.7089, 0.0753, 0.6286, 0.1157, 0.6304, 0.1157, 0.6304, 0.0753, 0.6286, 0.08212, 0.5405, 0.1227, 0.5475, 0.1411, 0.6321, 0.1157, 0.6304, 0.1227, 0.5475, 0.1483, 0.5536, 0.8043, 0.5606, 0.7738, 0.5518, 0.7627, 0.472, 0.7966, 0.4786, 0.3247, 0.2829, 0.3615, 0.2857, 0.3466, 0.3684, 0.3099, 0.3693, 0.3099, 0.3693, 0.3466, 0.3684, 0.3502, 0.4575, 0.3141, 0.4623, 0.7966, 0.4786, 0.7627, 0.472, 0.751, 0.3813, 0.7881, 0.3854, 0.0889, 0.856, 0.1197, 0.8514, 0.17, 0.9126, 0.1425, 0.9176, 0.1197, 0.8514, 0.1614, 0.845, 0.2074, 0.9057, 0.17, 0.9126, 0.17, 0.9126, 0.2074, 0.9057, 0.244, 0.9555, 0.2134, 0.9619, 0.1425, 0.9176, 0.17, 0.9126, 0.2134, 0.9619, 0.191, 0.9665, 0.3796, 0.1349, 0.4055, 0.1411, 0.3586, 0.2079, 0.3318, 0.2024, 0.4055, 0.1411, 0.4421, 0.1479, 0.3961, 0.2135, 0.3586, 0.2079, 0.3586, 0.2079, 0.3961, 0.2135, 0.3615, 0.2857, 0.3247, 0.2829, 0.3318, 0.2024, 0.3586, 0.2079, 0.3247, 0.2829, 0.2987, 0.2791, 0.9103, 0.675, 0.8942, 0.6766, 0.8905, 0.6606, 0.9055, 0.659, 0.4959, 0.8122, 0.5068, 0.8026, 0.5191, 0.8196, 0.5096, 0.8289, 0.5096, 0.8289, 0.5191, 0.8196, 0.5311, 0.843, 0.5215, 0.8526, 0.9031, 0.9523, 0.8924, 0.9561, 0.8905, 0.9301, 0.9014, 0.9263, 0.2543, 0.2048, 0.2473, 0.1961, 0.2596, 0.1799, 0.2652, 0.1876, 0.2473, 0.1961, 0.2322, 0.1866, 0.2457, 0.1713, 0.2596, 0.1799, 0.2596, 0.1799, 0.2457, 0.1713, 0.2589, 0.1484, 0.2731, 0.1572, 0.2652, 0.1876, 0.2596, 0.1799, 0.2731, 0.1572, 0.2785, 0.165, 0.6825, 0.7738, 0.7057, 0.7732, 0.709, 0.7919, 0.6877, 0.7921, 0.7057, 0.7732, 0.7254, 0.7778, 0.7267, 0.7968, 0.709, 0.7919, 0.709, 0.7919, 0.7267, 0.7968, 0.7314, 0.8215, 0.7134, 0.8163, 0.6877, 0.7921, 0.709, 0.7919, 0.7134, 0.8163, 0.6915, 0.8164, 0.9524, 0.9701, 0.9276, 0.97, 0.9261, 0.9507, 0.9492, 0.9511, 0.9276, 0.97, 0.903, 0.9718, 0.9031, 0.9523, 0.9261, 0.9507, 0.9261, 0.9507, 0.9031, 0.9523, 0.9014, 0.9263, 0.9252, 0.9246, 0.9492, 0.9511, 0.9261, 0.9507, 0.9252, 0.9246, 0.949, 0.9251, 0.2322, 0.1866, 0.2165, 0.1786, 0.2308, 0.1632, 0.2457, 0.1713, 0.2165, 0.1786, 0.2051, 0.1732, 0.2199, 0.1575, 0.2308, 0.1632, 0.2308, 0.1632, 0.2199, 0.1575, 0.2321, 0.1339, 0.2435, 0.14, 0.2457, 0.1713, 0.2308, 0.1632, 0.2435, 0.14, 0.2589, 0.1484, 0.6557, 0.7914, 0.6657, 0.7813, 0.6714, 0.7996, 0.6614, 0.81, 0.6657, 0.7813, 0.6825, 0.7738, 0.6877, 0.7921, 0.6714, 0.7996, 0.6714, 0.7996, 0.6877, 0.7921, 0.6915, 0.8164, 0.6747, 0.8242, 0.6614, 0.81, 0.6714, 0.7996, 0.6747, 0.8242, 0.6642, 0.8351])
_ca = me_cube_004.color_attributes.new('Col', 'BYTE_COLOR', 'CORNER')
_ca.data.foreach_set('color', [1.0, 0.5776, 0.0003035, 1.0, 0.9911, 0.5776, 0.0006071, 1.0, 0.0356, 0.02624, 0.01161, 1.0, 0.0331, 0.02624, 0.01229, 1.0, 0.9911, 0.5776, 0.0006071, 1.0, 0.9301, 0.5271, 0.0, 1.0, 0.5841, 0.3467, 0.005605, 1.0, 0.0356, 0.02624, 0.01161, 1.0, 0.0356, 0.02624, 0.01161, 1.0, 0.5841, 0.3467, 0.005605, 1.0, 0.02732, 0.02029, 0.01229, 1.0, 0.01521, 0.01298, 0.01229, 1.0, 0.0331, 0.02624, 0.01229, 1.0, 0.0356, 0.02624, 0.01161, 1.0, 0.01521, 0.01298, 0.01229, 1.0, 0.016, 0.0137, 0.01229, 1.0, 1.0, 0.6038, 0.009134, 1.0, 1.0, 0.6038, 0.009134, 1.0, 1.0, 0.6038, 0.009134, 1.0, 0.9216, 0.552, 0.007499, 1.0, 1.0, 0.6038, 0.009134, 1.0, 0.7011, 0.402, 0.003035, 1.0, 0.9301, 0.5583, 0.008568, 1.0, 1.0, 0.6038, 0.009134, 1.0, 1.0, 0.6038, 0.009134, 1.0, 0.9301, 0.5583, 0.008568, 1.0, 0.7835, 0.4735, 0.007499, 1.0, 0.5776, 0.3419, 0.004391, 1.0, 0.9216, 0.552, 0.007499, 1.0, 1.0, 0.6038, 0.009134, 1.0, 0.5776, 0.3419, 0.004391, 1.0, 0.5149, 0.3005, 0.001518, 1.0, 0.7835, 0.4735, 0.007499, 1.0, 0.9911, 0.5972, 0.009134, 1.0, 0.8879, 0.5333, 0.007499, 1.0, 1.0, 0.6038, 0.009134, 1.0, 0.9911, 0.5972, 0.009134, 1.0, 0.9647, 0.5841, 0.008568, 1.0, 1.0, 0.6038, 0.009134, 1.0, 0.8879, 0.5333, 0.007499, 1.0, 0.8879, 0.5333, 0.007499, 1.0, 1.0, 0.6038, 0.009134, 1.0, 1.0, 0.6038, 0.009134, 1.0, 0.9047, 0.552, 0.008023, 1.0, 1.0, 0.6038, 0.009134, 1.0, 0.8879, 0.5333, 0.007499, 1.0, 0.9047, 0.552, 0.008023, 1.0, 0.4678, 0.2747, 0.002428, 1.0, 1.0, 0.6038, 0.009134, 1.0, 1.0, 0.5972, 0.008568, 1.0, 1.0, 0.5972, 0.008023, 1.0, 0.9047, 0.5395, 0.006995, 1.0, 1.0, 0.5972, 0.008568, 1.0, 1.0, 0.6038, 0.008568, 1.0, 1.0, 0.5972, 0.007499, 1.0, 1.0, 0.5972, 0.008023, 1.0, 1.0, 0.5972, 0.008023, 1.0, 1.0, 0.5972, 0.007499, 1.0, 1.0, 0.5776, 0.0003035, 1.0, 1.0, 0.5647, 0.0009106, 1.0, 0.9047, 0.5395, 0.006995, 1.0, 1.0, 0.5972, 0.008023, 1.0, 1.0, 0.5647, 0.0009106, 1.0, 0.8796, 0.4969, 0.0009106, 1.0, 1.0, 0.5647, 0.0, 1.0, 1.0, 0.5711, 0.0003035, 1.0, 1.0, 0.5647, 0.0, 1.0, 0.8632, 0.4851, 0.0, 1.0, 1.0, 0.5711, 0.0003035, 1.0, 1.0, 0.5906, 0.0003035, 1.0, 1.0, 0.5647, 0.0, 1.0, 1.0, 0.5647, 0.0, 1.0, 1.0, 0.5647, 0.0, 1.0, 1.0, 0.5647, 0.0, 1.0, 1.0, 0.5647, 0.0, 1.0, 1.0, 0.5647, 0.0, 1.0, 0.8632, 0.4851, 0.0, 1.0, 1.0, 0.5647, 0.0, 1.0, 1.0, 0.5647, 0.0, 1.0, 1.0, 0.5906, 0.007499, 1.0, 0.7011, 0.402, 0.003035, 1.0, 0.8148, 0.4621, 0.0, 1.0, 0.9473, 0.5457, 0.003677, 1.0, 0.807, 0.4735, 0.005182, 1.0, 0.8148, 0.4621, 0.0, 1.0, 0.9301, 0.5271, 0.0, 1.0, 0.9911, 0.5776, 0.0006071, 1.0, 0.9473, 0.5457, 0.003677, 1.0, 0.9473, 0.5457, 0.003677, 1.0, 0.9911, 0.5776, 0.0006071, 1.0, 1.0, 0.5776, 0.0003035, 1.0, 1.0, 0.5972, 0.007499, 1.0, 0.807, 0.4735, 0.005182, 1.0, 0.9473, 0.5457, 0.003677, 1.0, 1.0, 0.5972, 0.007499, 1.0, 1.0, 0.6038, 0.008568, 1.0, 0.4678, 0.2747, 0.002428, 1.0, 0.9047, 0.552, 0.008023, 1.0, 0.9647, 0.5841, 0.008568, 1.0, 0.9047, 0.5457, 0.008023, 1.0, 0.9047, 0.552, 0.008023, 1.0, 1.0, 0.6038, 0.009134, 1.0, 1.0, 0.6038, 0.009134, 1.0, 0.9647, 0.5841, 0.008568, 1.0, 0.9647, 0.5841, 0.008568, 1.0, 1.0, 0.6038, 0.009134, 1.0, 1.0, 0.6038, 0.009134, 1.0, 0.6376, 0.3763, 0.004391, 1.0, 0.9047, 0.5457, 0.008023, 1.0, 0.9647, 0.5841, 0.008568, 1.0, 0.6376, 0.3763, 0.004391, 1.0, 1.0, 0.6038, 0.009134, 1.0, 0.5149, 0.3005, 0.001518, 1.0, 0.5776, 0.3419, 0.004391, 1.0, 0.9647, 0.5841, 0.008568, 1.0, 0.7605, 0.4397, 0.002732, 1.0, 0.5776, 0.3419, 0.004391, 1.0, 0.7835, 0.4735, 0.007499, 1.0, 1.0, 0.6038, 0.009134, 1.0, 0.9647, 0.5841, 0.008568, 1.0, 0.9647, 0.5841, 0.008568, 1.0, 1.0, 0.6038, 0.009134, 1.0, 0.4678, 0.2747, 0.002428, 1.0, 0.7084, 0.402, 0.0, 1.0, 0.7605, 0.4397, 0.002732, 1.0, 0.9647, 0.5841, 0.008568, 1.0, 0.7084, 0.402, 0.0, 1.0, 1.0, 0.5647, 0.0, 1.0, 0.3564, 0.2051, 0.001518, 1.0, 0.8388, 0.4735, 0.0, 1.0, 0.855, 0.4851, 0.0, 1.0, 0.7682, 0.4621, 0.006512, 1.0, 0.8388, 0.4735, 0.0, 1.0, 1.0, 0.5647, 0.0, 1.0, 1.0, 0.5647, 0.0, 1.0, 0.855, 0.4851, 0.0, 1.0, 0.855, 0.4851, 0.0, 1.0, 1.0, 0.5647, 0.0, 1.0, 1.0, 0.5647, 0.0, 1.0, 0.9301, 0.5271, 0.002125, 1.0, 0.7682, 0.4621, 0.006512, 1.0, 0.855, 0.4851, 0.0, 1.0, 0.9301, 0.5271, 0.002125, 1.0, 0.9911, 0.5972, 0.009134, 1.0, 1.0, 0.5647, 0.0, 1.0, 1.0, 0.5647, 0.0, 1.0, 1.0, 0.5647, 0.0, 1.0, 1.0, 0.5647, 0.0, 1.0, 1.0, 0.5647, 0.0, 1.0, 1.0, 0.5906, 0.0003035, 1.0, 1.0, 0.5972, 0.0, 1.0, 1.0, 0.5647, 0.0, 1.0, 1.0, 0.5647, 0.0, 1.0, 1.0, 0.5972, 0.0, 1.0, 0.9911, 0.5711, 0.0009106, 1.0, 1.0, 0.5647, 0.0, 1.0, 1.0, 0.5647, 0.0, 1.0, 1.0, 0.5647, 0.0, 1.0, 1.0, 0.5647, 0.0, 1.0, 1.0, 0.5647, 0.0, 1.0, 1.0, 0.6038, 0.009134, 1.0, 1.0, 0.5906, 0.007499, 1.0, 1.0, 0.5841, 0.005605, 1.0, 1.0, 0.6038, 0.009134, 1.0, 1.0, 0.5906, 0.007499, 1.0, 1.0, 0.5647, 0.001214, 1.0, 1.0, 0.5647, 0.001214, 1.0, 1.0, 0.5841, 0.005605, 1.0, 1.0, 0.5841, 0.005605, 1.0, 1.0, 0.5647, 0.001214, 1.0, 1.0, 0.5647, 0.0003035, 1.0, 1.0, 0.5711, 0.002125, 1.0, 1.0, 0.6038, 0.009134, 1.0, 1.0, 0.5841, 0.005605, 1.0, 1.0, 0.5711, 0.002125, 1.0, 1.0, 0.5776, 0.004391, 1.0, 1.0, 0.5647, 0.0, 1.0, 0.7084, 0.402, 0.0, 1.0, 0.9216, 0.5457, 0.006995, 1.0, 1.0, 0.5711, 0.002732, 1.0, 0.7084, 0.402, 0.0, 1.0, 0.4678, 0.2747, 0.002428, 1.0, 0.9047, 0.5457, 0.008023, 1.0, 0.9216, 0.5457, 0.006995, 1.0, 0.9216, 0.5457, 0.006995, 1.0, 0.9047, 0.5457, 0.008023, 1.0, 1.0, 0.6038, 0.009134, 1.0, 1.0, 0.6038, 0.009134, 1.0, 1.0, 0.5711, 0.002732, 1.0, 0.9216, 0.5457, 0.006995, 1.0, 1.0, 0.6038, 0.009134, 1.0, 1.0, 0.5906, 0.006512, 1.0, 0.9911, 0.5972, 0.009134, 1.0, 0.9301, 0.5271, 0.002125, 1.0, 0.9911, 0.5841, 0.006995, 1.0, 1.0, 0.6038, 0.009134, 1.0, 0.9301, 0.5271, 0.002125, 1.0, 1.0, 0.5647, 0.0, 1.0, 1.0, 0.5647, 0.0003035, 1.0, 0.9911, 0.5841, 0.006995, 1.0, 0.9911, 0.5841, 0.006995, 1.0, 1.0, 0.5647, 0.0003035, 1.0, 1.0, 0.5647, 0.001214, 1.0, 1.0, 0.5906, 0.007499, 1.0, 1.0, 0.6038, 0.009134, 1.0, 0.9911, 0.5841, 0.006995, 1.0, 1.0, 0.5906, 0.007499, 1.0, 1.0, 0.6038, 0.009134, 1.0, 1.0, 0.5647, 0.0, 1.0, 1.0, 0.5647, 0.0, 1.0, 0.8632, 0.5457, 0.08438, 1.0, 1.0, 0.5647, 0.0003035, 1.0, 1.0, 0.5647, 0.0, 1.0, 0.9911, 0.5711, 0.0009106, 1.0, 1.0, 0.6038, 0.001518, 1.0, 0.8632, 0.5457, 0.08438, 1.0, 0.8632, 0.5457, 0.08438, 1.0, 1.0, 0.6038, 0.001518, 1.0, 0.9911, 0.5583, 0.005605, 1.0, 0.7682, 0.4342, 0.0003035, 1.0, 1.0, 0.5647, 0.0003035, 1.0, 0.8632, 0.5457, 0.08438, 1.0, 0.7682, 0.4342, 0.0003035, 1.0, 1.0, 0.5647, 0.001214, 1.0, 1.0, 0.5647, 0.0, 1.0, 0.4397, 0.2542, 0.0, 1.0, 0.4508, 0.2582, 0.0, 1.0, 1.0, 0.5647, 0.0, 1.0, 0.4397, 0.2542, 0.0, 1.0, 0.2122, 0.1221, 0.0, 1.0, 0.1912, 0.1119, 0.0, 1.0, 0.4508, 0.2582, 0.0, 1.0, 0.4508, 0.2582, 0.0, 1.0, 0.1912, 0.1119, 0.0, 1.0, 0.08438, 0.04971, 0.0, 1.0, 0.4452, 0.2542, 0.0, 1.0, 1.0, 0.5647, 0.0, 1.0, 0.4508, 0.2582, 0.0, 1.0, 0.4452, 0.2542, 0.0, 1.0, 1.0, 0.5647, 0.0, 1.0, 1.0, 0.5647, 0.001214, 1.0, 0.7682, 0.4342, 0.0003035, 1.0, 0.9131, 0.5149, 0.0, 1.0, 1.0, 0.5647, 0.001214, 1.0, 0.7682, 0.4342, 0.0003035, 1.0, 0.9911, 0.5583, 0.005605, 1.0, 1.0, 0.5647, 0.0, 1.0, 0.9131, 0.5149, 0.0, 1.0, 0.9131, 0.5149, 0.0, 1.0, 1.0, 0.5647, 0.0, 1.0, 1.0, 0.5647, 0.0, 1.0, 1.0, 0.5647, 0.0, 1.0, 1.0, 0.5647, 0.001214, 1.0, 0.9131, 0.5149, 0.0, 1.0, 1.0, 0.5647, 0.0, 1.0, 1.0, 0.5647, 0.0003035, 1.0, 1.0, 0.6038, 0.009134, 1.0, 0.6376, 0.3763, 0.004391, 1.0, 0.6724, 0.3864, 0.003035, 1.0, 0.624, 0.3613, 0.003677, 1.0, 0.6376, 0.3763, 0.004391, 1.0, 1.0, 0.6038, 0.009134, 1.0, 1.0, 0.6038, 0.009134, 1.0, 0.6724, 0.3864, 0.003035, 1.0, 0.6724, 0.3864, 0.003035, 1.0, 1.0, 0.6038, 0.009134, 1.0, 1.0, 0.5776, 0.004391, 1.0, 0.7758, 0.4397, 0.001518, 1.0, 0.624, 0.3613, 0.003677, 1.0, 0.6724, 0.3864, 0.003035, 1.0, 0.7758, 0.4397, 0.001518, 1.0, 0.6376, 0.3663, 0.0, 1.0, 1.0, 0.5906, 0.006512, 1.0, 1.0, 0.6038, 0.009134, 1.0, 0.7913, 0.4564, 0.003035, 1.0, 1.0, 0.5647, 0.0009106, 1.0, 1.0, 0.6038, 0.009134, 1.0, 1.0, 0.6038, 0.009134, 1.0, 0.624, 0.3613, 0.003677, 1.0, 0.7913, 0.4564, 0.003035, 1.0, 0.7913, 0.4564, 0.003035, 1.0, 0.624, 0.3613, 0.003677, 1.0, 0.6376, 0.3663, 0.0, 1.0, 0.8388, 0.4735, 0.0, 1.0, 1.0, 0.5647, 0.0009106, 1.0, 0.7913, 0.4564, 0.003035, 1.0, 0.8388, 0.4735, 0.0, 1.0, 1.0, 0.5647, 0.0, 1.0, 0.3515, 0.2016, 0.0, 1.0, 0.4621, 0.2623, 0.0, 1.0, 1.0, 0.5647, 0.0, 1.0, 0.7991, 0.4508, 0.0, 1.0, 0.4621, 0.2623, 0.0, 1.0, 0.2542, 0.147, 0.0, 1.0, 0.9387, 0.5271, 0.0, 1.0, 1.0, 0.5647, 0.0, 1.0, 1.0, 0.5647, 0.0, 1.0, 0.9387, 0.5271, 0.0, 1.0, 1.0, 0.5647, 0.0, 1.0, 1.0, 0.5647, 0.0, 1.0, 0.7991, 0.4508, 0.0, 1.0, 1.0, 0.5647, 0.0, 1.0, 1.0, 0.5647, 0.0, 1.0, 1.0, 0.5647, 0.0, 1.0, 0.2542, 0.147, 0.0, 1.0, 0.0999, 0.05951, 0.0, 1.0, 0.6654, 0.3763, 0.0, 1.0, 0.9387, 0.5271, 0.0, 1.0, 0.0999, 0.05951, 0.0, 1.0, 0.1413, 0.08438, 0.0, 1.0, 0.8228, 0.4678, 0.0, 1.0, 0.6654, 0.3763, 0.0, 1.0, 0.6654, 0.3763, 0.0, 1.0, 0.8228, 0.4678, 0.0, 1.0, 1.0, 0.5647, 0.0003035, 1.0, 1.0, 0.5647, 0.0, 1.0, 0.9387, 0.5271, 0.0, 1.0, 0.6654, 0.3763, 0.0, 1.0, 1.0, 0.5647, 0.0, 1.0, 1.0, 0.5647, 0.0, 1.0, 0.6445, 0.3663, 0.0, 1.0, 0.1912, 0.1119, 0.0, 1.0, 0.5271, 0.3005, 0.0, 1.0, 1.0, 0.5647, 0.0009106, 1.0, 0.1912, 0.1119, 0.0, 1.0, 0.06125, 0.03689, 0.0, 1.0, 0.3372, 0.1946, 0.0, 1.0, 0.5271, 0.3005, 0.0, 1.0, 0.5271, 0.3005, 0.0, 1.0, 0.3372, 0.1946, 0.0, 1.0, 0.6376, 0.3663, 0.0, 1.0, 0.7758, 0.4397, 0.001518, 1.0, 1.0, 0.5647, 0.0009106, 1.0, 0.5271, 0.3005, 0.0, 1.0, 0.7758, 0.4397, 0.001518, 1.0, 1.0, 0.5776, 0.004391, 1.0, 0.09084, 0.05448, 0.0, 1.0, 0.3467, 0.2016, 0.0, 1.0, 1.0, 0.5647, 0.001214, 1.0, 0.7379, 0.4233, 0.0009106, 1.0, 0.3467, 0.2016, 0.0, 1.0, 0.6445, 0.3663, 0.0, 1.0, 1.0, 0.5647, 0.0009106, 1.0, 1.0, 0.5647, 0.001214, 1.0, 1.0, 0.5647, 0.001214, 1.0, 1.0, 0.5647, 0.0009106, 1.0, 1.0, 0.5776, 0.004391, 1.0, 1.0, 0.5841, 0.005605, 1.0, 0.7379, 0.4233, 0.0009106, 1.0, 1.0, 0.5647, 0.001214, 1.0, 1.0, 0.5841, 0.005605, 1.0, 1.0, 0.5776, 0.004391, 1.0, 0.5583, 0.3185, 0.0, 1.0, 0.4969, 0.2831, 0.0, 1.0, 1.0, 0.5647, 0.0, 1.0, 1.0, 0.5647, 0.0, 1.0, 0.4969, 0.2831, 0.0, 1.0, 0.521, 0.2961, 0.0, 1.0, 1.0, 0.5647, 0.0, 1.0, 1.0, 0.5647, 0.0, 1.0, 1.0, 0.5647, 0.0, 1.0, 1.0, 0.5647, 0.0, 1.0, 1.0, 0.5647, 0.0, 1.0, 1.0, 0.5647, 0.0, 1.0, 1.0, 0.5647, 0.0, 1.0, 1.0, 0.5647, 0.0, 1.0, 1.0, 0.5647, 0.0, 1.0, 1.0, 0.5647, 0.0, 1.0, 0.4735, 0.2705, 0.0, 1.0, 0.7011, 0.3968, 0.0, 1.0, 0.4851, 0.2789, 0.0, 1.0, 0.4125, 0.2346, 0.0, 1.0, 0.7011, 0.3968, 0.0, 1.0, 0.7231, 0.4125, 0.0, 1.0, 0.4793, 0.2747, 0.0, 1.0, 0.4851, 0.2789, 0.0, 1.0, 0.4851, 0.2789, 0.0, 1.0, 0.4793, 0.2747, 0.0, 1.0, 0.521, 0.2961, 0.0, 1.0, 0.4969, 0.2831, 0.0, 1.0, 0.4125, 0.2346, 0.0, 1.0, 0.4851, 0.2789, 0.0, 1.0, 0.4969, 0.2831, 0.0, 1.0, 0.5583, 0.3185, 0.0, 1.0, 0.7231, 0.4125, 0.0, 1.0, 0.5149, 0.2961, 0.0, 1.0, 0.3005, 0.1746, 0.0, 1.0, 0.4793, 0.2747, 0.0, 1.0, 0.5149, 0.2961, 0.0, 1.0, 0.8796, 0.4969, 0.0, 1.0, 0.5711, 0.3278, 0.0, 1.0, 0.3005, 0.1746, 0.0, 1.0, 0.3005, 0.1746, 0.0, 1.0, 0.5711, 0.3278, 0.0, 1.0, 0.5647, 0.3185, 0.0, 1.0, 0.4125, 0.2346, 0.0, 1.0, 0.4793, 0.2747, 0.0, 1.0, 0.3005, 0.1746, 0.0, 1.0, 0.4125, 0.2346, 0.0, 1.0, 0.521, 0.2961, 0.0, 1.0, 0.2122, 0.1221, 0.0, 1.0, 0.6105, 0.3467, 0.0, 1.0, 0.5711, 0.3231, 0.0, 1.0, 0.1912, 0.1119, 0.0, 1.0, 0.6105, 0.3467, 0.0, 1.0, 1.0, 0.5647, 0.0, 1.0, 1.0, 0.5647, 0.0, 1.0, 0.5711, 0.3231, 0.0, 1.0, 0.5711, 0.3231, 0.0, 1.0, 1.0, 0.5647, 0.0, 1.0, 1.0, 0.5647, 0.0, 1.0, 0.2346, 0.1356, 0.0, 1.0, 0.1912, 0.1119, 0.0, 1.0, 0.5711, 0.3231, 0.0, 1.0, 0.2346, 0.1356, 0.0, 1.0, 0.08438, 0.04971, 0.0, 1.0, 1.0, 0.5647, 0.0, 1.0, 1.0, 0.5647, 0.0, 1.0, 1.0, 0.5647, 0.0, 1.0, 1.0, 0.5647, 0.0, 1.0, 1.0, 0.5647, 0.0, 1.0, 0.0, 0.0, 0.0, 1.0, 0.01444, 0.009721, 0.0, 1.0, 1.0, 0.5647, 0.0, 1.0, 1.0, 0.5647, 0.0, 1.0, 0.01444, 0.009721, 0.0, 1.0, 0.2086, 0.1221, 0.0, 1.0, 1.0, 0.5647, 0.0, 1.0, 1.0, 0.5647, 0.0, 1.0, 1.0, 0.5647, 0.0, 1.0, 1.0, 0.5647, 0.0, 1.0, 1.0, 0.5647, 0.0, 1.0, 0.521, 0.2961, 0.0, 1.0, 0.4125, 0.2346, 0.0, 1.0, 1.0, 0.5647, 0.0, 1.0, 1.0, 0.5647, 0.0, 1.0, 0.4125, 0.2346, 0.0, 1.0, 0.5647, 0.3185, 0.0, 1.0, 1.0, 0.5647, 0.0, 1.0, 1.0, 0.5647, 0.0, 1.0, 1.0, 0.5647, 0.0, 1.0, 1.0, 0.5647, 0.0, 1.0, 1.0, 0.5647, 0.0, 1.0, 1.0, 0.5647, 0.0006071, 1.0, 1.0, 0.5647, 0.0, 1.0, 1.0, 0.5647, 0.0, 1.0, 1.0, 0.5647, 0.0006071, 1.0, 1.0, 0.5647, 0.0, 1.0, 0.08438, 0.04971, 0.0, 1.0, 0.2346, 0.1356, 0.0, 1.0, 0.004777, 0.003347, 0.0, 1.0, 0.01229, 0.008568, 0.0, 1.0, 0.2346, 0.1356, 0.0, 1.0, 1.0, 0.5647, 0.0, 1.0, 0.4735, 0.2705, 0.0, 1.0, 0.004777, 0.003347, 0.0, 1.0, 0.004777, 0.003347, 0.0, 1.0, 0.4735, 0.2705, 0.0, 1.0, 0.2086, 0.1221, 0.0, 1.0, 0.01444, 0.009721, 0.0, 1.0, 0.01229, 0.008568, 0.0, 1.0, 0.004777, 0.003347, 0.0, 1.0, 0.01444, 0.009721, 0.0, 1.0, 0.0, 0.0, 0.0, 1.0, 1.0, 0.5647, 0.0, 1.0, 0.4452, 0.2542, 0.0, 1.0, 0.6105, 0.3467, 0.0, 1.0, 1.0, 0.5647, 0.0, 1.0, 0.4452, 0.2542, 0.0, 1.0, 0.08438, 0.04971, 0.0, 1.0, 0.01229, 0.008568, 0.0, 1.0, 0.6105, 0.3467, 0.0, 1.0, 0.6105, 0.3467, 0.0, 1.0, 0.01229, 0.008568, 0.0, 1.0, 0.0, 0.0, 0.0, 1.0, 1.0, 0.5647, 0.0, 1.0, 1.0, 0.5647, 0.0, 1.0, 0.6105, 0.3467, 0.0, 1.0, 1.0, 0.5647, 0.0, 1.0, 1.0, 0.5647, 0.0, 1.0, 0.4397, 0.2705, 0.01096, 1.0, 0.03689, 0.02732, 0.01229, 1.0, 0.016, 0.0137, 0.01229, 1.0, 0.02217, 0.01681, 0.01229, 1.0, 0.03689, 0.02732, 0.01229, 1.0, 0.016, 0.0137, 0.01229, 1.0, 0.01521, 0.01298, 0.01229, 1.0, 0.016, 0.0137, 0.01229, 1.0, 0.016, 0.0137, 0.01229, 1.0, 0.01521, 0.01298, 0.01229, 1.0, 0.02732, 0.02029, 0.01229, 1.0, 0.1779, 0.107, 0.01033, 1.0, 0.02217, 0.01681, 0.01229, 1.0, 0.016, 0.0137, 0.01229, 1.0, 0.1779, 0.107, 0.01033, 1.0, 0.7682, 0.4397, 0.004025, 1.0, 0.8714, 0.491, 0.0, 1.0, 0.6514, 0.3712, 0.002732, 1.0, 0.7157, 0.4125, 0.0009106, 1.0, 0.9131, 0.5149, 0.0, 1.0, 0.6514, 0.3712, 0.002732, 1.0, 0.9647, 0.5457, 0.0006071, 1.0, 0.9734, 0.5583, 0.01096, 1.0, 0.7157, 0.4125, 0.0009106, 1.0, 0.7157, 0.4125, 0.0009106, 1.0, 0.9734, 0.5583, 0.01096, 1.0, 0.9047, 0.521, 0.007499, 1.0, 0.7157, 0.4072, 0.002125, 1.0, 0.9131, 0.5149, 0.0, 1.0, 0.7157, 0.4125, 0.0009106, 1.0, 0.7157, 0.4072, 0.002125, 1.0, 0.8796, 0.4969, 0.0009106, 1.0, 1.0, 0.5647, 0.0, 1.0, 1.0, 0.5647, 0.001214, 1.0, 1.0, 0.5647, 0.0, 1.0, 1.0, 0.5647, 0.0, 1.0, 1.0, 0.5647, 0.001214, 1.0, 0.8714, 0.491, 0.0, 1.0, 0.9131, 0.5149, 0.0, 1.0, 1.0, 0.5647, 0.0, 1.0, 1.0, 0.5647, 0.0, 1.0, 0.9131, 0.5149, 0.0, 1.0, 0.8796, 0.4969, 0.0009106, 1.0, 0.9387, 0.5333, 0.002125, 1.0, 1.0, 0.5647, 0.0, 1.0, 1.0, 0.5647, 0.0, 1.0, 0.9387, 0.5333, 0.002125, 1.0, 0.7682, 0.4397, 0.004025, 1.0, 0.8796, 0.4969, 0.0009106, 1.0, 1.0, 0.5647, 0.0009106, 1.0, 0.2542, 0.1651, 0.009721, 1.0, 0.9734, 0.5711, 0.004025, 1.0, 1.0, 0.5647, 0.0009106, 1.0, 1.0, 0.5776, 0.0003035, 1.0, 0.0331, 0.02624, 0.01229, 1.0, 0.2542, 0.1651, 0.009721, 1.0, 0.2542, 0.1651, 0.009721, 1.0, 0.0331, 0.02624, 0.01229, 1.0, 0.016, 0.0137, 0.01229, 1.0, 0.03689, 0.02732, 0.01229, 1.0, 0.9734, 0.5711, 0.004025, 1.0, 0.2542, 0.1651, 0.009721, 1.0, 0.03689, 0.02732, 0.01229, 1.0, 0.4397, 0.2705, 0.01096, 1.0, 0.7835, 0.4735, 0.007499, 1.0, 0.9301, 0.5583, 0.008568, 1.0, 0.8963, 0.5395, 0.008023, 1.0, 0.9911, 0.5972, 0.009134, 1.0, 0.9301, 0.5583, 0.008568, 1.0, 0.7011, 0.402, 0.003035, 1.0, 0.807, 0.4735, 0.005182, 1.0, 0.8963, 0.5395, 0.008023, 1.0, 0.8963, 0.5395, 0.008023, 1.0, 0.807, 0.4735, 0.005182, 1.0, 1.0, 0.6038, 0.008568, 1.0, 0.9911, 0.5972, 0.008568, 1.0, 0.9911, 0.5972, 0.009134, 1.0, 0.8963, 0.5395, 0.008023, 1.0, 0.9911, 0.5972, 0.008568, 1.0, 0.9647, 0.5841, 0.008568, 1.0, 0.8714, 0.491, 0.0, 1.0, 0.9473, 0.5395, 0.003347, 1.0, 0.7084, 0.402, 0.001214, 1.0, 0.6514, 0.3712, 0.002732, 1.0, 0.9473, 0.5395, 0.003347, 1.0, 1.0, 0.5647, 0.0, 1.0, 0.8632, 0.4851, 0.0, 1.0, 0.7084, 0.402, 0.001214, 1.0, 0.7084, 0.402, 0.001214, 1.0, 0.8632, 0.4851, 0.0, 1.0, 1.0, 0.5906, 0.007499, 1.0, 1.0, 0.5906, 0.007499, 1.0, 0.6514, 0.3712, 0.002732, 1.0, 0.7084, 0.402, 0.001214, 1.0, 1.0, 0.5906, 0.007499, 1.0, 0.9647, 0.5457, 0.0006071, 1.0, 0.3564, 0.2051, 0.001518, 1.0, 0.7835, 0.4621, 0.005605, 1.0, 0.9734, 0.5841, 0.008568, 1.0, 0.8632, 0.5149, 0.007499, 1.0, 0.7835, 0.4621, 0.005605, 1.0, 0.9647, 0.5841, 0.008568, 1.0, 0.9911, 0.5972, 0.008568, 1.0, 0.9734, 0.5841, 0.008568, 1.0, 0.9734, 0.5841, 0.008568, 1.0, 0.9911, 0.5972, 0.008568, 1.0, 1.0, 0.6038, 0.008568, 1.0, 1.0, 0.5972, 0.008568, 1.0, 0.8632, 0.5149, 0.007499, 1.0, 0.9734, 0.5841, 0.008568, 1.0, 1.0, 0.5972, 0.008568, 1.0, 1.0, 0.6038, 0.009134, 1.0, 1.0, 0.5647, 0.0, 1.0, 1.0, 0.5647, 0.0, 1.0, 0.9823, 0.5711, 0.005605, 1.0, 1.0, 0.6038, 0.009134, 1.0, 1.0, 0.5647, 0.0, 1.0, 0.9301, 0.5271, 0.0, 1.0, 0.8148, 0.4621, 0.0, 1.0, 0.9823, 0.5711, 0.005605, 1.0, 0.9823, 0.5711, 0.005605, 1.0, 0.8148, 0.4621, 0.0, 1.0, 0.7011, 0.402, 0.003035, 1.0, 1.0, 0.6038, 0.009134, 1.0, 1.0, 0.6038, 0.009134, 1.0, 0.9823, 0.5711, 0.005605, 1.0, 1.0, 0.6038, 0.009134, 1.0, 1.0, 0.6038, 0.009134, 1.0, 0.8714, 0.491, 0.0, 1.0, 1.0, 0.5647, 0.001214, 1.0, 1.0, 0.6038, 0.009134, 1.0, 0.9473, 0.5395, 0.003347, 1.0, 1.0, 0.5647, 0.001214, 1.0, 1.0, 0.5647, 0.0, 1.0, 1.0, 0.6038, 0.009134, 1.0, 1.0, 0.6038, 0.009134, 1.0, 1.0, 0.6038, 0.009134, 1.0, 1.0, 0.6038, 0.009134, 1.0, 1.0, 0.6038, 0.009134, 1.0, 1.0, 0.5841, 0.006049, 1.0, 0.9473, 0.5395, 0.003347, 1.0, 1.0, 0.6038, 0.009134, 1.0, 1.0, 0.5841, 0.006049, 1.0, 1.0, 0.5647, 0.0, 1.0, 1.0, 0.5647, 0.0, 1.0, 0.8388, 0.4735, 0.0, 1.0, 0.9387, 0.5333, 0.003035, 1.0, 1.0, 0.5647, 0.0, 1.0, 0.8388, 0.4735, 0.0, 1.0, 0.3564, 0.2051, 0.001518, 1.0, 0.8632, 0.5149, 0.007499, 1.0, 0.9387, 0.5333, 0.003035, 1.0, 0.9387, 0.5333, 0.003035, 1.0, 0.8632, 0.5149, 0.007499, 1.0, 1.0, 0.6038, 0.009134, 1.0, 1.0, 0.6038, 0.009134, 1.0, 1.0, 0.5647, 0.0, 1.0, 0.9387, 0.5333, 0.003035, 1.0, 1.0, 0.6038, 0.009134, 1.0, 1.0, 0.5906, 0.007499, 1.0, 0.9647, 0.5457, 0.0006071, 1.0, 1.0, 0.5647, 0.0, 1.0, 1.0, 0.5776, 0.01161, 1.0, 0.9734, 0.5583, 0.01096, 1.0, 1.0, 0.5647, 0.0, 1.0, 0.8796, 0.4969, 0.0009106, 1.0, 0.9734, 0.5711, 0.004025, 1.0, 1.0, 0.5776, 0.01161, 1.0, 1.0, 0.5776, 0.01161, 1.0, 0.9734, 0.5711, 0.004025, 1.0, 0.4397, 0.2705, 0.01096, 1.0, 0.9301, 0.5333, 0.01229, 1.0, 0.9734, 0.5583, 0.01096, 1.0, 1.0, 0.5776, 0.01161, 1.0, 0.9301, 0.5333, 0.01229, 1.0, 0.9047, 0.521, 0.007499, 1.0, 0.9301, 0.5271, 0.0, 1.0, 1.0, 0.5647, 0.0, 1.0, 1.0, 0.5647, 0.0, 1.0, 0.5841, 0.3467, 0.005605, 1.0, 1.0, 0.5647, 0.0, 1.0, 1.0, 0.5647, 0.0, 1.0, 1.0, 0.5647, 0.0, 1.0, 1.0, 0.5647, 0.0, 1.0, 1.0, 0.5647, 0.0, 1.0, 1.0, 0.5647, 0.0, 1.0, 0.7682, 0.4397, 0.004025, 1.0, 0.1779, 0.107, 0.01033, 1.0, 0.5841, 0.3467, 0.005605, 1.0, 1.0, 0.5647, 0.0, 1.0, 0.1779, 0.107, 0.01033, 1.0, 0.02732, 0.02029, 0.01229, 1.0, 0.9047, 0.521, 0.007499, 1.0, 0.9301, 0.5333, 0.01229, 1.0, 0.2502, 0.147, 0.009134, 1.0, 0.7157, 0.4072, 0.002125, 1.0, 0.9301, 0.5333, 0.01229, 1.0, 0.4397, 0.2705, 0.01096, 1.0, 0.02217, 0.01681, 0.01229, 1.0, 0.2502, 0.147, 0.009134, 1.0, 0.2502, 0.147, 0.009134, 1.0, 0.02217, 0.01681, 0.01229, 1.0, 0.7682, 0.4397, 0.004025, 1.0, 0.9387, 0.5333, 0.002125, 1.0, 0.7157, 0.4072, 0.002125, 1.0, 0.2502, 0.147, 0.009134, 1.0, 0.9387, 0.5333, 0.002125, 1.0, 0.8796, 0.4969, 0.0009106, 1.0, 0.5647, 0.3185, 0.0, 1.0, 0.9216, 0.521, 0.0, 1.0, 1.0, 0.5647, 0.0, 1.0, 1.0, 0.5647, 0.0, 1.0, 0.9216, 0.521, 0.0, 1.0, 1.0, 0.5647, 0.0, 1.0, 1.0, 0.5647, 0.0, 1.0, 1.0, 0.5647, 0.0, 1.0, 1.0, 0.5647, 0.0, 1.0, 1.0, 0.5647, 0.0, 1.0, 1.0, 0.5647, 0.0, 1.0, 1.0, 0.5647, 0.0, 1.0, 1.0, 0.5647, 0.0, 1.0, 1.0, 0.5647, 0.0, 1.0, 1.0, 0.5647, 0.0, 1.0, 1.0, 0.5647, 0.0, 1.0, 1.0, 0.5647, 0.0, 1.0, 1.0, 0.5647, 0.0, 1.0, 1.0, 0.5647, 0.0, 1.0, 1.0, 0.5647, 0.0006071, 1.0, 1.0, 0.5647, 0.0, 1.0, 1.0, 0.5647, 0.0, 1.0, 1.0, 0.5647, 0.0, 1.0, 1.0, 0.5647, 0.0, 1.0, 1.0, 0.5647, 0.0, 1.0, 1.0, 0.5647, 0.0, 1.0, 1.0, 0.5647, 0.0, 1.0, 1.0, 0.5647, 0.0, 1.0, 1.0, 0.5647, 0.0006071, 1.0, 1.0, 0.5647, 0.0, 1.0, 1.0, 0.5647, 0.0, 1.0, 1.0, 0.5647, 0.0, 1.0, 1.0, 0.5647, 0.0, 1.0, 1.0, 0.5647, 0.0, 1.0, 1.0, 0.5647, 0.0, 1.0, 1.0, 0.5647, 0.0, 1.0, 1.0, 0.5647, 0.0, 1.0, 0.4735, 0.2705, 0.0, 1.0, 0.4125, 0.2346, 0.0, 1.0, 1.0, 0.5647, 0.0, 1.0, 1.0, 0.5647, 0.0, 1.0, 0.4125, 0.2346, 0.0, 1.0, 0.5583, 0.3185, 0.0, 1.0, 1.0, 0.5647, 0.0, 1.0, 1.0, 0.5647, 0.0, 1.0, 1.0, 0.5647, 0.0, 1.0, 1.0, 0.5647, 0.0, 1.0, 1.0, 0.5647, 0.0, 1.0, 1.0, 0.5647, 0.0, 1.0, 1.0, 0.5647, 0.0, 1.0, 1.0, 0.5647, 0.0, 1.0, 0.4735, 0.2705, 0.0, 1.0, 1.0, 0.5647, 0.0, 1.0, 0.5583, 0.3185, 0.0, 1.0, 1.0, 0.5647, 0.0, 1.0, 1.0, 0.5647, 0.0, 1.0, 1.0, 0.5647, 0.0, 1.0, 1.0, 0.5647, 0.0, 1.0, 1.0, 0.5647, 0.0, 1.0, 1.0, 0.5647, 0.0, 1.0, 0.4735, 0.2705, 0.0, 1.0, 1.0, 0.5647, 0.0, 1.0, 1.0, 0.5647, 0.0, 1.0, 0.2086, 0.1221, 0.0, 1.0, 0.1413, 0.08438, 0.0, 1.0, 0.1384, 0.08228, 0.0, 1.0, 0.9301, 0.5271, 0.0003035, 1.0, 0.8228, 0.4678, 0.0, 1.0, 0.1384, 0.08228, 0.0, 1.0, 0.09084, 0.05448, 0.0, 1.0, 0.7379, 0.4233, 0.0009106, 1.0, 0.9301, 0.5271, 0.0003035, 1.0, 0.9301, 0.5271, 0.0003035, 1.0, 0.7379, 0.4233, 0.0009106, 1.0, 1.0, 0.5776, 0.004391, 1.0, 1.0, 0.5711, 0.002125, 1.0, 0.8228, 0.4678, 0.0, 1.0, 0.9301, 0.5271, 0.0003035, 1.0, 1.0, 0.5711, 0.002125, 1.0, 1.0, 0.5647, 0.0003035, 1.0, 0.06125, 0.03689, 0.0, 1.0, 0.1441, 0.08438, 0.0, 1.0, 0.5029, 0.2874, 0.0, 1.0, 0.3372, 0.1946, 0.0, 1.0, 0.1441, 0.08438, 0.0, 1.0, 0.3515, 0.2016, 0.0, 1.0, 0.7991, 0.4508, 0.0, 1.0, 0.5029, 0.2874, 0.0, 1.0, 0.5029, 0.2874, 0.0, 1.0, 0.7991, 0.4508, 0.0, 1.0, 1.0, 0.5647, 0.0, 1.0, 0.8388, 0.4735, 0.0, 1.0, 0.3372, 0.1946, 0.0, 1.0, 0.5029, 0.2874, 0.0, 1.0, 0.8388, 0.4735, 0.0, 1.0, 0.6376, 0.3663, 0.0, 1.0, 0.9911, 0.5583, 0.005605, 1.0, 1.0, 0.5647, 0.001214, 1.0, 1.0, 0.5647, 0.0, 1.0, 1.0, 0.5647, 0.0, 1.0, 1.0, 0.5647, 0.001214, 1.0, 1.0, 0.5906, 0.006512, 1.0, 1.0, 0.5647, 0.0009106, 1.0, 1.0, 0.5647, 0.0, 1.0, 1.0, 0.5647, 0.0, 1.0, 1.0, 0.5647, 0.0009106, 1.0, 1.0, 0.5647, 0.0, 1.0, 1.0, 0.5647, 0.0, 1.0, 1.0, 0.5647, 0.0, 1.0, 1.0, 0.5647, 0.0, 1.0, 1.0, 0.5647, 0.0, 1.0, 1.0, 0.5647, 0.0, 1.0, 0.8796, 0.4969, 0.0, 1.0, 1.0, 0.5647, 0.0, 1.0, 0.9734, 0.5457, 0.0, 1.0, 0.5711, 0.3278, 0.0, 1.0, 1.0, 0.5647, 0.0, 1.0, 1.0, 0.5647, 0.0, 1.0, 1.0, 0.5647, 0.0, 1.0, 0.9734, 0.5457, 0.0, 1.0, 0.9734, 0.5457, 0.0, 1.0, 1.0, 0.5647, 0.0, 1.0, 1.0, 0.5647, 0.0, 1.0, 0.9216, 0.521, 0.0, 1.0, 0.5711, 0.3278, 0.0, 1.0, 0.9734, 0.5457, 0.0, 1.0, 0.9216, 0.521, 0.0, 1.0, 0.5647, 0.3185, 0.0, 1.0, 1.0, 0.6038, 0.009134, 1.0, 1.0, 0.6038, 0.009134, 1.0, 1.0, 0.6038, 0.009134, 1.0, 1.0, 0.6038, 0.009134, 1.0, 1.0, 0.6038, 0.009134, 1.0, 0.9911, 0.5972, 0.009134, 1.0, 1.0, 0.6038, 0.009134, 1.0, 1.0, 0.6038, 0.009134, 1.0, 1.0, 0.6038, 0.009134, 1.0, 1.0, 0.6038, 0.009134, 1.0, 1.0, 0.6038, 0.009134, 1.0, 1.0, 0.6038, 0.009134, 1.0, 1.0, 0.6038, 0.009134, 1.0, 1.0, 0.6038, 0.009134, 1.0, 1.0, 0.6038, 0.009134, 1.0, 1.0, 0.6038, 0.009134, 1.0, 0.9911, 0.5711, 0.0009106, 1.0, 1.0, 0.5647, 0.0, 1.0, 1.0, 0.5647, 0.0, 1.0, 1.0, 0.6038, 0.001518, 1.0, 1.0, 0.5647, 0.0, 1.0, 1.0, 0.5647, 0.0, 1.0, 1.0, 0.5711, 0.002732, 1.0, 1.0, 0.5647, 0.0, 1.0, 1.0, 0.5647, 0.0, 1.0, 1.0, 0.5711, 0.002732, 1.0, 1.0, 0.5906, 0.006512, 1.0, 1.0, 0.5647, 0.001214, 1.0, 1.0, 0.6038, 0.001518, 1.0, 1.0, 0.5647, 0.0, 1.0, 1.0, 0.5647, 0.001214, 1.0, 0.9911, 0.5583, 0.005605, 1.0, 1.0, 0.6038, 0.009134, 1.0, 1.0, 0.6038, 0.009134, 1.0, 1.0, 0.6038, 0.009134, 1.0, 1.0, 0.6038, 0.009134, 1.0, 1.0, 0.6038, 0.009134, 1.0, 1.0, 0.6038, 0.009134, 1.0, 1.0, 0.6038, 0.009134, 1.0, 1.0, 0.6038, 0.009134, 1.0, 1.0, 0.6038, 0.009134, 1.0, 1.0, 0.6038, 0.009134, 1.0, 1.0, 0.5776, 0.004391, 1.0, 1.0, 0.5841, 0.005605, 1.0, 1.0, 0.6038, 0.009134, 1.0, 1.0, 0.6038, 0.009134, 1.0, 1.0, 0.5841, 0.005605, 1.0, 1.0, 0.5776, 0.004391, 1.0, 0.9647, 0.5841, 0.008568, 1.0, 0.7835, 0.4621, 0.005605, 1.0, 1.0, 0.6038, 0.009134, 1.0, 1.0, 0.6038, 0.009134, 1.0, 0.7835, 0.4621, 0.005605, 1.0, 0.3564, 0.2051, 0.001518, 1.0, 0.7682, 0.4621, 0.006512, 1.0, 1.0, 0.6038, 0.009134, 1.0, 1.0, 0.6038, 0.009134, 1.0, 0.7682, 0.4621, 0.006512, 1.0, 0.9911, 0.5972, 0.009134, 1.0, 1.0, 0.6038, 0.009134, 1.0, 1.0, 0.6038, 0.009134, 1.0, 1.0, 0.6038, 0.009134, 1.0, 1.0, 0.6038, 0.009134, 1.0, 1.0, 0.6038, 0.009134, 1.0, 1.0, 0.5906, 0.0003035, 1.0, 1.0, 0.5906, 0.0, 1.0, 1.0, 0.5711, 0.0, 1.0, 1.0, 0.5972, 0.0, 1.0, 1.0, 0.5906, 0.0, 1.0, 0.5149, 0.3005, 0.001518, 1.0, 0.7605, 0.4397, 0.002732, 1.0, 1.0, 0.5711, 0.0, 1.0, 1.0, 0.5711, 0.0, 1.0, 0.7605, 0.4397, 0.002732, 1.0, 1.0, 0.5647, 0.0, 1.0, 1.0, 0.5647, 0.0, 1.0, 1.0, 0.5972, 0.0, 1.0, 1.0, 0.5711, 0.0, 1.0, 1.0, 0.5647, 0.0, 1.0, 0.9911, 0.5711, 0.0009106, 1.0, 1.0, 0.5906, 0.007499, 1.0, 1.0, 0.6038, 0.009134, 1.0, 1.0, 0.5972, 0.008568, 1.0, 1.0, 0.5906, 0.007499, 1.0, 1.0, 0.6038, 0.009134, 1.0, 1.0, 0.6038, 0.009134, 1.0, 0.9047, 0.5395, 0.006995, 1.0, 1.0, 0.5972, 0.008568, 1.0, 1.0, 0.5972, 0.008568, 1.0, 0.9047, 0.5395, 0.006995, 1.0, 0.8796, 0.4969, 0.0009106, 1.0, 1.0, 0.5647, 0.0, 1.0, 1.0, 0.5906, 0.007499, 1.0, 1.0, 0.5972, 0.008568, 1.0, 1.0, 0.5647, 0.0, 1.0, 0.9647, 0.5457, 0.0006071, 1.0, 1.0, 0.5647, 0.0, 1.0, 1.0, 0.5841, 0.006049, 1.0, 1.0, 0.5776, 0.0009106, 1.0, 1.0, 0.5711, 0.0003035, 1.0, 1.0, 0.5841, 0.006049, 1.0, 1.0, 0.6038, 0.009134, 1.0, 0.9216, 0.552, 0.007499, 1.0, 1.0, 0.5776, 0.0009106, 1.0, 1.0, 0.5776, 0.0009106, 1.0, 0.9216, 0.552, 0.007499, 1.0, 0.5149, 0.3005, 0.001518, 1.0, 1.0, 0.5906, 0.0, 1.0, 1.0, 0.5711, 0.0003035, 1.0, 1.0, 0.5776, 0.0009106, 1.0, 1.0, 0.5906, 0.0, 1.0, 1.0, 0.5906, 0.0003035, 1.0, 0.2542, 0.147, 0.0, 1.0, 0.4621, 0.2623, 0.0, 1.0, 0.8388, 0.4735, 0.0, 1.0, 0.491, 0.2789, 0.0, 1.0, 0.4621, 0.2623, 0.0, 1.0, 0.3515, 0.2016, 0.0, 1.0, 0.6654, 0.3763, 0.0, 1.0, 0.8388, 0.4735, 0.0, 1.0, 0.8388, 0.4735, 0.0, 1.0, 0.6654, 0.3763, 0.0, 1.0, 1.0, 0.5647, 0.0, 1.0, 1.0, 0.5647, 0.0, 1.0, 0.491, 0.2789, 0.0, 1.0, 0.8388, 0.4735, 0.0, 1.0, 1.0, 0.5647, 0.0, 1.0, 0.8796, 0.4969, 0.0, 1.0, 0.6445, 0.3663, 0.0, 1.0, 0.3467, 0.2016, 0.0, 1.0, 0.5972, 0.3372, 0.0, 1.0, 1.0, 0.5647, 0.0, 1.0, 0.3467, 0.2016, 0.0, 1.0, 0.09084, 0.05448, 0.0, 1.0, 0.1812, 0.107, 0.0, 1.0, 0.5972, 0.3372, 0.0, 1.0, 0.5972, 0.3372, 0.0, 1.0, 0.1812, 0.107, 0.0, 1.0, 0.4735, 0.2705, 0.0, 1.0, 1.0, 0.5647, 0.0, 1.0, 1.0, 0.5647, 0.0, 1.0, 0.5972, 0.3372, 0.0, 1.0, 1.0, 0.5647, 0.0, 1.0, 1.0, 0.5647, 0.0, 1.0, 0.06125, 0.03689, 0.0, 1.0, 0.1912, 0.1119, 0.0, 1.0, 0.3467, 0.1981, 0.0, 1.0, 0.09531, 0.05781, 0.0, 1.0, 0.1912, 0.1119, 0.0, 1.0, 0.6445, 0.3663, 0.0, 1.0, 1.0, 0.5647, 0.0, 1.0, 0.3467, 0.1981, 0.0, 1.0, 0.3467, 0.1981, 0.0, 1.0, 1.0, 0.5647, 0.0, 1.0, 1.0, 0.5647, 0.0, 1.0, 0.6105, 0.3467, 0.0, 1.0, 0.09531, 0.05781, 0.0, 1.0, 0.3467, 0.1981, 0.0, 1.0, 0.6105, 0.3467, 0.0, 1.0, 0.2122, 0.1221, 0.0, 1.0, 0.1413, 0.08438, 0.0, 1.0, 0.0999, 0.05951, 0.0, 1.0, 0.2542, 0.147, 0.0, 1.0, 0.3467, 0.1981, 0.0, 1.0, 0.0999, 0.05951, 0.0, 1.0, 0.2542, 0.147, 0.0, 1.0, 0.491, 0.2789, 0.0, 1.0, 0.2542, 0.147, 0.0, 1.0, 0.2542, 0.147, 0.0, 1.0, 0.491, 0.2789, 0.0, 1.0, 0.8796, 0.4969, 0.0, 1.0, 0.5149, 0.2961, 0.0, 1.0, 0.3467, 0.1981, 0.0, 1.0, 0.2542, 0.147, 0.0, 1.0, 0.5149, 0.2961, 0.0, 1.0, 0.7231, 0.4125, 0.0, 1.0, 0.09084, 0.05448, 0.0, 1.0, 0.1384, 0.08228, 0.0, 1.0, 0.305, 0.1746, 0.0, 1.0, 0.1812, 0.107, 0.0, 1.0, 0.1384, 0.08228, 0.0, 1.0, 0.1413, 0.08438, 0.0, 1.0, 0.3467, 0.1981, 0.0, 1.0, 0.305, 0.1746, 0.0, 1.0, 0.305, 0.1746, 0.0, 1.0, 0.3467, 0.1981, 0.0, 1.0, 0.7231, 0.4125, 0.0, 1.0, 0.7011, 0.3968, 0.0, 1.0, 0.1812, 0.107, 0.0, 1.0, 0.305, 0.1746, 0.0, 1.0, 0.7011, 0.3968, 0.0, 1.0, 0.4735, 0.2705, 0.0, 1.0, 0.3515, 0.2016, 0.0, 1.0, 0.1441, 0.08438, 0.0, 1.0, 0.2462, 0.1413, 0.0, 1.0, 0.6654, 0.3763, 0.0, 1.0, 0.1441, 0.08438, 0.0, 1.0, 0.06125, 0.03689, 0.0, 1.0, 0.09531, 0.05781, 0.0, 1.0, 0.2462, 0.1413, 0.0, 1.0, 0.2462, 0.1413, 0.0, 1.0, 0.09531, 0.05781, 0.0, 1.0, 0.2122, 0.1221, 0.0, 1.0, 0.4397, 0.2542, 0.0, 1.0, 0.6654, 0.3763, 0.0, 1.0, 0.2462, 0.1413, 0.0, 1.0, 0.4397, 0.2542, 0.0, 1.0, 1.0, 0.5647, 0.0, 1.0])
me_cube_004.materials.append(mat_material_001)
me_cube_004.use_remesh_fix_poles = True
me_cube_004.use_remesh_preserve_attributes = False
me_cube_004.update()

# ---- objects
ob_cube = bpy.data.objects.new('Cube', me_cube_004)

# ---- transforms, parenting, visibility, modifiers, constraints
ob_cube.location = (0.0, 0.0, 0.0)
ob_cube.scale = (0.06029, 0.06029, 0.06029)

# ---- collection membership
col_collection.objects.link(ob_cube)

# ---- scene / render settings (as saved in the file)
scene.frame_start = 1; scene.frame_end = 250; scene.frame_set(29)
scene.render.engine = 'CYCLES'
scene.cycles.sampling_pattern = 'TABULATED_SOBOL'
scene.cycles.use_light_tree = False
scene.cycles.bake_type = 'DIFFUSE'
scene.view_settings.view_transform = 'Filmic'
bpy.context.view_layer.update()

# ---- added for rendering (the .blend has no active camera and no usable light): camera, sun
cam_auto = bpy.data.cameras.new('AutoCamera')
cam_auto.lens = 50.0
cam_auto.sensor_width = 36.0
cam_auto.clip_end = 1000.0
ob_auto_camera = bpy.data.objects.new('AutoCamera', cam_auto)
scene.collection.objects.link(ob_auto_camera)
ob_auto_camera.location = (1.01998, -1.07472, 0.850334)
ob_auto_camera.rotation_euler = (1.09748, -7.21219e-08, 0.694738)
scene.camera = ob_auto_camera
light_auto_sun = bpy.data.lights.new('AutoSun', 'SUN')
light_auto_sun.energy = 3.0
light_auto_sun.angle = 0.0523599
ob_auto_sun = bpy.data.objects.new('AutoSun', light_auto_sun)
scene.collection.objects.link(ob_auto_sun)
ob_auto_sun.rotation_euler = (0.872665, 0.174533, 0.523599)
bpy.context.view_layer.update()
